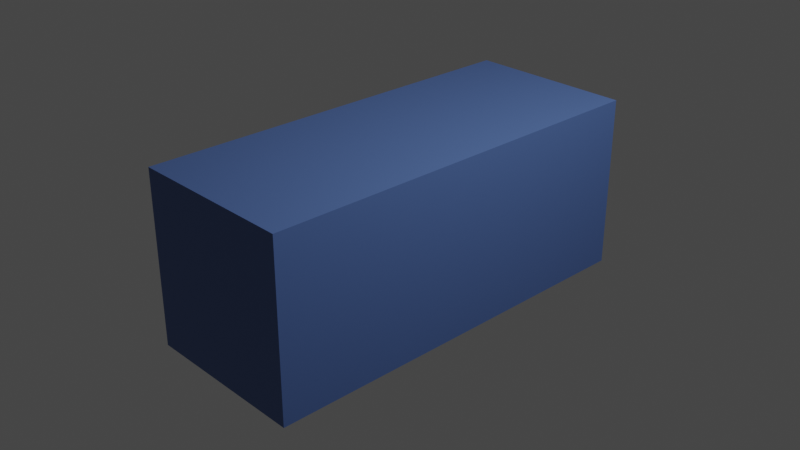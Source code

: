 # Source: CarBody.blend  (saved by Blender 3.3.6; exported with 4.5.12 LTS)
import bpy
from mathutils import Matrix  # noqa: F401  (used for matrix-valued properties, if any)

bpy.ops.wm.read_factory_settings(use_empty=True)
scene = bpy.context.scene
scene.name = 'Scene'

# ---- collections
col_carbase = bpy.data.collections.new('CarBase'); scene.collection.children.link(col_carbase)
col_context = bpy.data.collections.new('Context'); scene.collection.children.link(col_context)

# ---- materials (node trees are filled in below, after node groups)
mat_toy_blue = bpy.data.materials.new('toy_blue')
mat_toy_blue.use_transparent_shadow = False
mat_toy_blue.diffuse_color = (0.1845, 0.3467, 0.9047, 1.0)
mat_shock_pink = bpy.data.materials.new('shock_pink')
mat_shock_pink.use_transparent_shadow = False
mat_shock_pink.diffuse_color = (0.9734, 0.004777, 0.5271, 1.0)
mat_red = bpy.data.materials.new('red')
mat_red.use_transparent_shadow = False
mat_red.diffuse_color = (0.3129, 0.0, 0.0, 1.0)

# ---- material node trees
mat_toy_blue.use_nodes = True; mat_toy_blue.node_tree.nodes.clear()
_N = mat_toy_blue.node_tree.nodes; _L = mat_toy_blue.node_tree.links
n0 = _N.new('ShaderNodeBsdfPrincipled'); n0.name = 'Principled BSDF'; n0.location = (10, 300)
n0.distribution = 'GGX'
n0.subsurface_method = 'RANDOM_WALK_SKIN'
n0.inputs[0].default_value = (0.08372, 0.1534, 0.389, 1.0)
n0.inputs[3].default_value = 1.45
n0.inputs[27].default_value = (0.0, 0.0, 0.0, 1.0)
n0.inputs[28].default_value = 1.0
n1 = _N.new('ShaderNodeOutputMaterial'); n1.name = 'Material Output'; n1.location = (300, 300)
_L.new(n0.outputs[0], n1.inputs[0])
n1.is_active_output = True
mat_shock_pink.use_nodes = True; mat_shock_pink.node_tree.nodes.clear()
_N = mat_shock_pink.node_tree.nodes; _L = mat_shock_pink.node_tree.links
n0 = _N.new('ShaderNodeBsdfPrincipled'); n0.name = 'Principled BSDF'; n0.location = (10, 300)
n0.distribution = 'GGX'
n0.subsurface_method = 'RANDOM_WALK_SKIN'
n0.inputs[0].default_value = (0.9734, 0.004777, 0.5271, 1.0)
n0.inputs[3].default_value = 1.45
n0.inputs[27].default_value = (0.0, 0.0, 0.0, 1.0)
n0.inputs[28].default_value = 1.0
n1 = _N.new('ShaderNodeOutputMaterial'); n1.name = 'Material Output'; n1.location = (300, 300)
_L.new(n0.outputs[0], n1.inputs[0])
n1.is_active_output = True
mat_red.use_nodes = True; mat_red.node_tree.nodes.clear()
_N = mat_red.node_tree.nodes; _L = mat_red.node_tree.links
n0 = _N.new('ShaderNodeBsdfPrincipled'); n0.name = 'Principled BSDF'; n0.location = (10, 300)
n0.distribution = 'GGX'
n0.subsurface_method = 'RANDOM_WALK_SKIN'
n0.inputs[0].default_value = (0.5149, 0.0, 0.0, 1.0)
n0.inputs[3].default_value = 1.45
n0.inputs[27].default_value = (0.0, 0.0, 0.0, 1.0)
n0.inputs[28].default_value = 1.0
n1 = _N.new('ShaderNodeOutputMaterial'); n1.name = 'Material Output'; n1.location = (300, 300)
_L.new(n0.outputs[0], n1.inputs[0])
n1.is_active_output = True

# ---- world
world_world = bpy.data.worlds.new('World'); scene.world = world_world
world_world.use_nodes = True; world_world.node_tree.nodes.clear()
_N = world_world.node_tree.nodes; _L = world_world.node_tree.links
n0 = _N.new('ShaderNodeOutputWorld'); n0.name = 'World Output'; n0.location = (300, 300)
n1 = _N.new('ShaderNodeBackground'); n1.name = 'Background'; n1.location = (10, 300)
n1.inputs[0].default_value = (0.05088, 0.05088, 0.05088, 1.0)
_L.new(n1.outputs[0], n0.inputs[0])
n0.is_active_output = True
world_world.color = (0.05088, 0.05088, 0.05088)
world_world.use_sun_shadow = False
world_world.sun_shadow_jitter_overblur = 0.0

# ---- cameras
cam_camera = bpy.data.cameras.new('Camera')
cam_camera.clip_end = 100.0
cam_camera.ortho_scale = 7.314

# ---- lights
light_light = bpy.data.lights.new('Light', 'POINT')
light_light.transmission_factor = 0.0
light_light.energy = 1000.0
light_light.shadow_soft_size = 0.1
light_light.shadow_maximum_resolution = 0.006
light_light.use_absolute_resolution = True

# ---- meshes
me_car_01 = bpy.data.meshes.new('car_01')
me_car_01.from_pydata([(0.92, 2.25, 0.95), (0.92, 2.25, -0.95), (0.92, -2.25, 0.95), (0.92, -2.25, -0.95), (0.0, 2.25, -0.95), (0.0, -2.25, 0.95), (0.0, -2.25, -0.95), (0.0, 2.25, 0.95), (0.92, 1.904, 0.95), (0.92, 1.558, 0.95), (0.92, 1.212, 0.95), (0.92, 0.8654, 0.95), (0.92, 0.5192, 0.95), (0.92, 0.1731, 0.95), (0.92, -0.1731, 0.95), (0.92, -0.5192, 0.95), (0.92, -0.8654, 0.95), (0.92, -1.212, 0.95), (0.92, -1.558, 0.95), (0.92, -1.904, 0.95), (0.92, -1.904, -0.95), (0.92, -1.558, -0.95), (0.92, -1.212, -0.95), (0.92, -0.8654, -0.95), (0.92, -0.5192, -0.95), (0.92, -0.1731, -0.95), (0.92, 0.1731, -0.95), (0.92, 0.5192, -0.95), (0.92, 0.8654, -0.95), (0.92, 1.212, -0.95), (0.92, 1.558, -0.95), (0.92, 1.904, -0.95), (0.0, 1.904, 0.95), (0.0, 1.558, 0.95), (0.0, 1.212, 0.95), (0.0, 0.8654, 0.95), (0.0, 0.5192, 0.95), (0.0, 0.1731, 0.95), (0.0, -0.1731, 0.95), (0.0, -0.5192, 0.95), (0.0, -0.8654, 0.95), (0.0, -1.212, 0.95), (0.0, -1.558, 0.95), (0.0, -1.904, 0.95), (0.0, 1.904, -0.95), (0.0, 1.558, -0.95), (0.0, 1.212, -0.95), (0.0, 0.8654, -0.95), (0.0, 0.5192, -0.95), (0.0, 0.1731, -0.95), (0.0, -0.1731, -0.95), (0.0, -0.5192, -0.95), (0.0, -0.8654, -0.95), (0.0, -1.212, -0.95), (0.0, -1.558, -0.95), (0.0, -1.904, -0.95), (0.1533, -2.25, -0.95), (0.3067, -2.25, -0.95), (0.46, -2.25, -0.95), (0.6133, -2.25, -0.95), (0.7667, -2.25, -0.95), (0.1533, 2.25, 0.95), (0.3067, 2.25, 0.95), (0.46, 2.25, 0.95), (0.6133, 2.25, 0.95), (0.7667, 2.25, 0.95), (0.7667, 2.25, -0.95), (0.6133, 2.25, -0.95), (0.46, 2.25, -0.95), (0.3067, 2.25, -0.95), (0.1533, 2.25, -0.95), (0.7667, -2.25, 0.95), (0.6133, -2.25, 0.95), (0.46, -2.25, 0.95), (0.3067, -2.25, 0.95), (0.1533, -2.25, 0.95), (0.1533, 1.904, 0.95), (0.3067, 1.904, 0.95), (0.46, 1.904, 0.95), (0.6133, 1.904, 0.95), (0.7667, 1.904, 0.95), (0.1533, 1.558, 0.95), (0.3067, 1.558, 0.95), (0.46, 1.558, 0.95), (0.6133, 1.558, 0.95), (0.7667, 1.558, 0.95), (0.1533, 1.212, 0.95), (0.3067, 1.212, 0.95), (0.46, 1.212, 0.95), (0.6133, 1.212, 0.95), (0.7667, 1.212, 0.95), (0.1533, 0.8654, 0.95), (0.3067, 0.8654, 0.95), (0.46, 0.8654, 0.95), (0.6133, 0.8654, 0.95), (0.7667, 0.8654, 0.95), (0.1533, 0.5192, 0.95), (0.3067, 0.5192, 0.95), (0.46, 0.5192, 0.95), (0.6133, 0.5192, 0.95), (0.7667, 0.5192, 0.95), (0.1533, 0.1731, 0.95), (0.3067, 0.1731, 0.95), (0.46, 0.1731, 0.95), (0.6133, 0.1731, 0.95), (0.7667, 0.1731, 0.95), (0.1533, -0.1731, 0.95), (0.3067, -0.1731, 0.95), (0.46, -0.1731, 0.95), (0.6133, -0.1731, 0.95), (0.7667, -0.1731, 0.95), (0.1533, -0.5192, 0.95), (0.3067, -0.5192, 0.95), (0.46, -0.5192, 0.95), (0.6133, -0.5192, 0.95), (0.7667, -0.5192, 0.95), (0.1533, -0.8654, 0.95), (0.3067, -0.8654, 0.95), (0.46, -0.8654, 0.95), (0.6133, -0.8654, 0.95), (0.7667, -0.8654, 0.95), (0.1533, -1.212, 0.95), (0.3067, -1.212, 0.95), (0.46, -1.212, 0.95), (0.6133, -1.212, 0.95), (0.7667, -1.212, 0.95), (0.1533, -1.558, 0.95), (0.3067, -1.558, 0.95), (0.46, -1.558, 0.95), (0.6133, -1.558, 0.95), (0.7667, -1.558, 0.95), (0.1533, -1.904, 0.95), (0.3067, -1.904, 0.95), (0.46, -1.904, 0.95), (0.6133, -1.904, 0.95), (0.7667, -1.904, 0.95), (0.7667, 1.904, -0.95), (0.6133, 1.904, -0.95), (0.46, 1.904, -0.95), (0.3067, 1.904, -0.95), (0.1533, 1.904, -0.95), (0.7667, 1.558, -0.95), (0.6133, 1.558, -0.95), (0.46, 1.558, -0.95), (0.3067, 1.558, -0.95), (0.1533, 1.558, -0.95), (0.7667, 1.212, -0.95), (0.6133, 1.212, -0.95), (0.46, 1.212, -0.95), (0.3067, 1.212, -0.95), (0.1533, 1.212, -0.95), (0.7667, 0.8654, -0.95), (0.6133, 0.8654, -0.95), (0.46, 0.8654, -0.95), (0.3067, 0.8654, -0.95), (0.1533, 0.8654, -0.95), (0.7667, 0.5192, -0.95), (0.6133, 0.5192, -0.95), (0.46, 0.5192, -0.95), (0.3067, 0.5192, -0.95), (0.1533, 0.5192, -0.95), (0.7667, 0.1731, -0.95), (0.6133, 0.1731, -0.95), (0.46, 0.1731, -0.95), (0.3067, 0.1731, -0.95), (0.1533, 0.1731, -0.95), (0.7667, -0.1731, -0.95), (0.6133, -0.1731, -0.95), (0.46, -0.1731, -0.95), (0.3067, -0.1731, -0.95), (0.1533, -0.1731, -0.95), (0.7667, -0.5192, -0.95), (0.6133, -0.5192, -0.95), (0.46, -0.5192, -0.95), (0.3067, -0.5192, -0.95), (0.1533, -0.5192, -0.95), (0.7667, -0.8654, -0.95), (0.6133, -0.8654, -0.95), (0.46, -0.8654, -0.95), (0.3067, -0.8654, -0.95), (0.1533, -0.8654, -0.95), (0.7667, -1.212, -0.95), (0.6133, -1.212, -0.95), (0.46, -1.212, -0.95), (0.3067, -1.212, -0.95), (0.1533, -1.212, -0.95), (0.7667, -1.558, -0.95), (0.6133, -1.558, -0.95), (0.46, -1.558, -0.95), (0.3067, -1.558, -0.95), (0.1533, -1.558, -0.95), (0.7667, -1.904, -0.95), (0.6133, -1.904, -0.95), (0.46, -1.904, -0.95), (0.3067, -1.904, -0.95), (0.1533, -1.904, -0.95), (0.92, 2.25, 0.7917), (0.92, 2.25, 0.6333), (0.92, 2.25, 0.475), (0.92, 2.25, 0.3167), (0.92, 2.25, 0.1583), (0.92, 2.25, -1.49e-08), (0.92, 2.25, -0.1583), (0.92, 2.25, -0.3167), (0.92, 2.25, -0.475), (0.92, 2.25, -0.6333), (0.92, 2.25, -0.7917), (0.92, -2.25, 0.7917), (0.92, -2.25, 0.6333), (0.92, -2.25, 0.475), (0.92, -2.25, 0.3167), (0.92, -2.25, 0.1583), (0.92, -2.25, -1.49e-08), (0.92, -2.25, -0.1583), (0.92, -2.25, -0.3167), (0.92, -2.25, -0.475), (0.92, -2.25, -0.6333), (0.92, -2.25, -0.7917), (0.0, -2.25, 0.7917), (0.0, -2.25, 0.6333), (0.0, -2.25, 0.475), (0.0, -2.25, 0.3167), (0.0, -2.25, 0.1583), (0.0, -2.25, -1.49e-08), (0.0, -2.25, -0.1583), (0.0, -2.25, -0.3167), (0.0, -2.25, -0.475), (0.0, -2.25, -0.6333), (0.0, -2.25, -0.7917), (0.0, 2.25, 0.7917), (0.0, 2.25, 0.6333), (0.0, 2.25, 0.475), (0.0, 2.25, 0.3167), (0.0, 2.25, 0.1583), (0.0, 2.25, -1.49e-08), (0.0, 2.25, -0.1583), (0.0, 2.25, -0.3167), (0.0, 2.25, -0.475), (0.0, 2.25, -0.6333), (0.0, 2.25, -0.7917), (0.92, 1.904, 0.7917), (0.92, 1.904, 0.6333), (0.92, 1.904, 0.475), (0.92, 1.904, 0.3167), (0.92, 1.904, 0.1583), (0.92, 1.904, -1.49e-08), (0.92, 1.904, -0.1583), (0.92, 1.904, -0.3167), (0.92, 1.904, -0.475), (0.92, 1.904, -0.6333), (0.92, 1.904, -0.7917), (0.92, 1.558, 0.7917), (0.92, 1.558, 0.6333), (0.92, 1.558, 0.475), (0.92, 1.558, 0.3167), (0.92, 1.558, 0.1583), (0.92, 1.558, -1.49e-08), (0.92, 1.558, -0.1583), (0.92, 1.558, -0.3167), (0.92, 1.558, -0.475), (0.92, 1.558, -0.6333), (0.92, 1.558, -0.7917), (0.92, 1.212, 0.7917), (0.92, 1.212, 0.6333), (0.92, 1.212, 0.475), (0.92, 1.212, 0.3167), (0.92, 1.212, 0.1583), (0.92, 1.212, -1.49e-08), (0.92, 1.212, -0.1583), (0.92, 1.212, -0.3167), (0.92, 1.212, -0.475), (0.92, 1.212, -0.6333), (0.92, 1.212, -0.7917), (0.92, 0.8654, 0.7917), (0.92, 0.8654, 0.6333), (0.92, 0.8654, 0.475), (0.92, 0.8654, 0.3167), (0.92, 0.8654, 0.1583), (0.92, 0.8654, -1.49e-08), (0.92, 0.8654, -0.1583), (0.92, 0.8654, -0.3167), (0.92, 0.8654, -0.475), (0.92, 0.8654, -0.6333), (0.92, 0.8654, -0.7917), (0.92, 0.5192, 0.7917), (0.92, 0.5192, 0.6333), (0.92, 0.5192, 0.475), (0.92, 0.5192, 0.3167), (0.92, 0.5192, 0.1583), (0.92, 0.5192, -1.49e-08), (0.92, 0.5192, -0.1583), (0.92, 0.5192, -0.3167), (0.92, 0.5192, -0.475), (0.92, 0.5192, -0.6333), (0.92, 0.5192, -0.7917), (0.92, 0.1731, 0.7917), (0.92, 0.1731, 0.6333), (0.92, 0.1731, 0.475), (0.92, 0.1731, 0.3167), (0.92, 0.1731, 0.1583), (0.92, 0.1731, -1.49e-08), (0.92, 0.1731, -0.1583), (0.92, 0.1731, -0.3167), (0.92, 0.1731, -0.475), (0.92, 0.1731, -0.6333), (0.92, 0.1731, -0.7917), (0.92, -0.1731, 0.7917), (0.92, -0.1731, 0.6333), (0.92, -0.1731, 0.475), (0.92, -0.1731, 0.3167), (0.92, -0.1731, 0.1583), (0.92, -0.1731, -1.49e-08), (0.92, -0.1731, -0.1583), (0.92, -0.1731, -0.3167), (0.92, -0.1731, -0.475), (0.92, -0.1731, -0.6333), (0.92, -0.1731, -0.7917), (0.92, -0.5192, 0.7917), (0.92, -0.5192, 0.6333), (0.92, -0.5192, 0.475), (0.92, -0.5192, 0.3167), (0.92, -0.5192, 0.1583), (0.92, -0.5192, -1.49e-08), (0.92, -0.5192, -0.1583), (0.92, -0.5192, -0.3167), (0.92, -0.5192, -0.475), (0.92, -0.5192, -0.6333), (0.92, -0.5192, -0.7917), (0.92, -0.8654, 0.7917), (0.92, -0.8654, 0.6333), (0.92, -0.8654, 0.475), (0.92, -0.8654, 0.3167), (0.92, -0.8654, 0.1583), (0.92, -0.8654, -1.49e-08), (0.92, -0.8654, -0.1583), (0.92, -0.8654, -0.3167), (0.92, -0.8654, -0.475), (0.92, -0.8654, -0.6333), (0.92, -0.8654, -0.7917), (0.92, -1.212, 0.7917), (0.92, -1.212, 0.6333), (0.92, -1.212, 0.475), (0.92, -1.212, 0.3167), (0.92, -1.212, 0.1583), (0.92, -1.212, -1.49e-08), (0.92, -1.212, -0.1583), (0.92, -1.212, -0.3167), (0.92, -1.212, -0.475), (0.92, -1.212, -0.6333), (0.92, -1.212, -0.7917), (0.92, -1.558, 0.7917), (0.92, -1.558, 0.6333), (0.92, -1.558, 0.475), (0.92, -1.558, 0.3167), (0.92, -1.558, 0.1583), (0.92, -1.558, -1.49e-08), (0.92, -1.558, -0.1583), (0.92, -1.558, -0.3167), (0.92, -1.558, -0.475), (0.92, -1.558, -0.6333), (0.92, -1.558, -0.7917), (0.92, -1.904, 0.7917), (0.92, -1.904, 0.6333), (0.92, -1.904, 0.475), (0.92, -1.904, 0.3167), (0.92, -1.904, 0.1583), (0.92, -1.904, -1.49e-08), (0.92, -1.904, -0.1583), (0.92, -1.904, -0.3167), (0.92, -1.904, -0.475), (0.92, -1.904, -0.6333), (0.92, -1.904, -0.7917), (0.7667, -2.25, 0.7917), (0.7667, -2.25, 0.6333), (0.7667, -2.25, 0.475), (0.7667, -2.25, 0.3167), (0.7667, -2.25, 0.1583), (0.7667, -2.25, -1.49e-08), (0.7667, -2.25, -0.1583), (0.7667, -2.25, -0.3167), (0.7667, -2.25, -0.475), (0.7667, -2.25, -0.6333), (0.7667, -2.25, -0.7917), (0.6133, -2.25, 0.7917), (0.6133, -2.25, 0.6333), (0.6133, -2.25, 0.475), (0.6133, -2.25, 0.3167), (0.6133, -2.25, 0.1583), (0.6133, -2.25, -1.49e-08), (0.6133, -2.25, -0.1583), (0.6133, -2.25, -0.3167), (0.6133, -2.25, -0.475), (0.6133, -2.25, -0.6333), (0.6133, -2.25, -0.7917), (0.46, -2.25, 0.7917), (0.46, -2.25, 0.6333), (0.46, -2.25, 0.475), (0.46, -2.25, 0.3167), (0.46, -2.25, 0.1583), (0.46, -2.25, -1.49e-08), (0.46, -2.25, -0.1583), (0.46, -2.25, -0.3167), (0.46, -2.25, -0.475), (0.46, -2.25, -0.6333), (0.46, -2.25, -0.7917), (0.3067, -2.25, 0.7917), (0.3067, -2.25, 0.6333), (0.3067, -2.25, 0.475), (0.3067, -2.25, 0.3167), (0.3067, -2.25, 0.1583), (0.3067, -2.25, -1.49e-08), (0.3067, -2.25, -0.1583), (0.3067, -2.25, -0.3167), (0.3067, -2.25, -0.475), (0.3067, -2.25, -0.6333), (0.3067, -2.25, -0.7917), (0.1533, -2.25, 0.7917), (0.1533, -2.25, 0.6333), (0.1533, -2.25, 0.475), (0.1533, -2.25, 0.3167), (0.1533, -2.25, 0.1583), (0.1533, -2.25, -1.49e-08), (0.1533, -2.25, -0.1583), (0.1533, -2.25, -0.3167), (0.1533, -2.25, -0.475), (0.1533, -2.25, -0.6333), (0.1533, -2.25, -0.7917), (0.1533, 2.25, 0.7917), (0.1533, 2.25, 0.6333), (0.1533, 2.25, 0.475), (0.1533, 2.25, 0.3167), (0.1533, 2.25, 0.1583), (0.1533, 2.25, -1.49e-08), (0.1533, 2.25, -0.1583), (0.1533, 2.25, -0.3167), (0.1533, 2.25, -0.475), (0.1533, 2.25, -0.6333), (0.1533, 2.25, -0.7917), (0.3067, 2.25, 0.7917), (0.3067, 2.25, 0.6333), (0.3067, 2.25, 0.475), (0.3067, 2.25, 0.3167), (0.3067, 2.25, 0.1583), (0.3067, 2.25, -1.49e-08), (0.3067, 2.25, -0.1583), (0.3067, 2.25, -0.3167), (0.3067, 2.25, -0.475), (0.3067, 2.25, -0.6333), (0.3067, 2.25, -0.7917), (0.46, 2.25, 0.7917), (0.46, 2.25, 0.6333), (0.46, 2.25, 0.475), (0.46, 2.25, 0.3167), (0.46, 2.25, 0.1583), (0.46, 2.25, -1.49e-08), (0.46, 2.25, -0.1583), (0.46, 2.25, -0.3167), (0.46, 2.25, -0.475), (0.46, 2.25, -0.6333), (0.46, 2.25, -0.7917), (0.6133, 2.25, 0.7917), (0.6133, 2.25, 0.6333), (0.6133, 2.25, 0.475), (0.6133, 2.25, 0.3167), (0.6133, 2.25, 0.1583), (0.6133, 2.25, -1.49e-08), (0.6133, 2.25, -0.1583), (0.6133, 2.25, -0.3167), (0.6133, 2.25, -0.475), (0.6133, 2.25, -0.6333), (0.6133, 2.25, -0.7917), (0.7667, 2.25, 0.7917), (0.7667, 2.25, 0.6333), (0.7667, 2.25, 0.475), (0.7667, 2.25, 0.3167), (0.7667, 2.25, 0.1583), (0.7667, 2.25, -1.49e-08), (0.7667, 2.25, -0.1583), (0.7667, 2.25, -0.3167), (0.7667, 2.25, -0.475), (0.7667, 2.25, -0.6333), (0.7667, 2.25, -0.7917)], [], [(191, 20, 3, 60), (361, 19, 2, 207), (471, 65, 0, 196), (131, 43, 5, 75), (416, 75, 5, 218), (61, 7, 32, 76), (76, 32, 33, 81), (81, 33, 34, 86), (86, 34, 35, 91), (91, 35, 36, 96), (96, 36, 37, 101), (101, 37, 38, 106), (106, 38, 39, 111), (111, 39, 40, 116), (116, 40, 41, 121), (121, 41, 42, 126), (126, 42, 43, 131), (196, 0, 8, 240), (240, 8, 9, 251), (251, 9, 10, 262), (262, 10, 11, 273), (273, 11, 12, 284), (284, 12, 13, 295), (295, 13, 14, 306), (306, 14, 15, 317), (317, 15, 16, 328), (328, 16, 17, 339), (339, 17, 18, 350), (350, 18, 19, 361), (66, 1, 31, 136), (136, 31, 30, 141), (141, 30, 29, 146), (146, 29, 28, 151), (151, 28, 27, 156), (156, 27, 26, 161), (161, 26, 25, 166), (166, 25, 24, 171), (171, 24, 23, 176), (176, 23, 22, 181), (181, 22, 21, 186), (186, 21, 20, 191), (54, 190, 195, 55), (190, 189, 194, 195), (189, 188, 193, 194), (188, 187, 192, 193), (187, 186, 191, 192), (53, 185, 190, 54), (185, 184, 189, 190), (184, 183, 188, 189), (183, 182, 187, 188), (182, 181, 186, 187), (52, 180, 185, 53), (180, 179, 184, 185), (179, 178, 183, 184), (178, 177, 182, 183), (177, 176, 181, 182), (51, 175, 180, 52), (175, 174, 179, 180), (174, 173, 178, 179), (173, 172, 177, 178), (172, 171, 176, 177), (50, 170, 175, 51), (170, 169, 174, 175), (169, 168, 173, 174), (168, 167, 172, 173), (167, 166, 171, 172), (49, 165, 170, 50), (165, 164, 169, 170), (164, 163, 168, 169), (163, 162, 167, 168), (162, 161, 166, 167), (48, 160, 165, 49), (160, 159, 164, 165), (159, 158, 163, 164), (158, 157, 162, 163), (157, 156, 161, 162), (47, 155, 160, 48), (155, 154, 159, 160), (154, 153, 158, 159), (153, 152, 157, 158), (152, 151, 156, 157), (46, 150, 155, 47), (150, 149, 154, 155), (149, 148, 153, 154), (148, 147, 152, 153), (147, 146, 151, 152), (45, 145, 150, 46), (145, 144, 149, 150), (144, 143, 148, 149), (143, 142, 147, 148), (142, 141, 146, 147), (44, 140, 145, 45), (140, 139, 144, 145), (139, 138, 143, 144), (138, 137, 142, 143), (137, 136, 141, 142), (4, 70, 140, 44), (70, 69, 139, 140), (69, 68, 138, 139), (68, 67, 137, 138), (67, 66, 136, 137), (18, 130, 135, 19), (130, 129, 134, 135), (129, 128, 133, 134), (128, 127, 132, 133), (127, 126, 131, 132), (17, 125, 130, 18), (125, 124, 129, 130), (124, 123, 128, 129), (123, 122, 127, 128), (122, 121, 126, 127), (16, 120, 125, 17), (120, 119, 124, 125), (119, 118, 123, 124), (118, 117, 122, 123), (117, 116, 121, 122), (15, 115, 120, 16), (115, 114, 119, 120), (114, 113, 118, 119), (113, 112, 117, 118), (112, 111, 116, 117), (14, 110, 115, 15), (110, 109, 114, 115), (109, 108, 113, 114), (108, 107, 112, 113), (107, 106, 111, 112), (13, 105, 110, 14), (105, 104, 109, 110), (104, 103, 108, 109), (103, 102, 107, 108), (102, 101, 106, 107), (12, 100, 105, 13), (100, 99, 104, 105), (99, 98, 103, 104), (98, 97, 102, 103), (97, 96, 101, 102), (11, 95, 100, 12), (95, 94, 99, 100), (94, 93, 98, 99), (93, 92, 97, 98), (92, 91, 96, 97), (10, 90, 95, 11), (90, 89, 94, 95), (89, 88, 93, 94), (88, 87, 92, 93), (87, 86, 91, 92), (9, 85, 90, 10), (85, 84, 89, 90), (84, 83, 88, 89), (83, 82, 87, 88), (82, 81, 86, 87), (8, 80, 85, 9), (80, 79, 84, 85), (79, 78, 83, 84), (78, 77, 82, 83), (77, 76, 81, 82), (0, 65, 80, 8), (65, 64, 79, 80), (64, 63, 78, 79), (63, 62, 77, 78), (62, 61, 76, 77), (207, 2, 71, 372), (372, 71, 72, 383), (383, 72, 73, 394), (394, 73, 74, 405), (405, 74, 75, 416), (19, 135, 71, 2), (135, 134, 72, 71), (134, 133, 73, 72), (133, 132, 74, 73), (132, 131, 75, 74), (229, 7, 61, 427), (427, 61, 62, 438), (438, 62, 63, 449), (449, 63, 64, 460), (460, 64, 65, 471), (55, 195, 56, 6), (195, 194, 57, 56), (194, 193, 58, 57), (193, 192, 59, 58), (192, 191, 60, 59), (67, 470, 481, 66), (470, 469, 480, 481), (469, 468, 479, 480), (468, 467, 478, 479), (467, 466, 477, 478), (466, 465, 476, 477), (465, 464, 475, 476), (464, 463, 474, 475), (463, 462, 473, 474), (462, 461, 472, 473), (461, 460, 471, 472), (68, 459, 470, 67), (459, 458, 469, 470), (458, 457, 468, 469), (457, 456, 467, 468), (456, 455, 466, 467), (455, 454, 465, 466), (454, 453, 464, 465), (453, 452, 463, 464), (452, 451, 462, 463), (451, 450, 461, 462), (450, 449, 460, 461), (69, 448, 459, 68), (448, 447, 458, 459), (447, 446, 457, 458), (446, 445, 456, 457), (445, 444, 455, 456), (444, 443, 454, 455), (443, 442, 453, 454), (442, 441, 452, 453), (441, 440, 451, 452), (440, 439, 450, 451), (439, 438, 449, 450), (70, 437, 448, 69), (437, 436, 447, 448), (436, 435, 446, 447), (435, 434, 445, 446), (434, 433, 444, 445), (433, 432, 443, 444), (432, 431, 442, 443), (431, 430, 441, 442), (430, 429, 440, 441), (429, 428, 439, 440), (428, 427, 438, 439), (4, 239, 437, 70), (239, 238, 436, 437), (238, 237, 435, 436), (237, 236, 434, 435), (236, 235, 433, 434), (235, 234, 432, 433), (234, 233, 431, 432), (233, 232, 430, 431), (232, 231, 429, 430), (231, 230, 428, 429), (230, 229, 427, 428), (57, 415, 426, 56), (415, 414, 425, 426), (414, 413, 424, 425), (413, 412, 423, 424), (412, 411, 422, 423), (411, 410, 421, 422), (410, 409, 420, 421), (409, 408, 419, 420), (408, 407, 418, 419), (407, 406, 417, 418), (406, 405, 416, 417), (58, 404, 415, 57), (404, 403, 414, 415), (403, 402, 413, 414), (402, 401, 412, 413), (401, 400, 411, 412), (400, 399, 410, 411), (399, 398, 409, 410), (398, 397, 408, 409), (397, 396, 407, 408), (396, 395, 406, 407), (395, 394, 405, 406), (59, 393, 404, 58), (393, 392, 403, 404), (392, 391, 402, 403), (391, 390, 401, 402), (390, 389, 400, 401), (389, 388, 399, 400), (388, 387, 398, 399), (387, 386, 397, 398), (386, 385, 396, 397), (385, 384, 395, 396), (384, 383, 394, 395), (60, 382, 393, 59), (382, 381, 392, 393), (381, 380, 391, 392), (380, 379, 390, 391), (379, 378, 389, 390), (378, 377, 388, 389), (377, 376, 387, 388), (376, 375, 386, 387), (375, 374, 385, 386), (374, 373, 384, 385), (373, 372, 383, 384), (3, 217, 382, 60), (217, 216, 381, 382), (216, 215, 380, 381), (215, 214, 379, 380), (214, 213, 378, 379), (213, 212, 377, 378), (212, 211, 376, 377), (211, 210, 375, 376), (210, 209, 374, 375), (209, 208, 373, 374), (208, 207, 372, 373), (21, 360, 371, 20), (360, 359, 370, 371), (359, 358, 369, 370), (358, 357, 368, 369), (357, 356, 367, 368), (356, 355, 366, 367), (355, 354, 365, 366), (354, 353, 364, 365), (353, 352, 363, 364), (352, 351, 362, 363), (351, 350, 361, 362), (22, 349, 360, 21), (349, 348, 359, 360), (348, 347, 358, 359), (347, 346, 357, 358), (346, 345, 356, 357), (345, 344, 355, 356), (344, 343, 354, 355), (343, 342, 353, 354), (342, 341, 352, 353), (341, 340, 351, 352), (340, 339, 350, 351), (23, 338, 349, 22), (338, 337, 348, 349), (337, 336, 347, 348), (336, 335, 346, 347), (335, 334, 345, 346), (334, 333, 344, 345), (333, 332, 343, 344), (332, 331, 342, 343), (331, 330, 341, 342), (330, 329, 340, 341), (329, 328, 339, 340), (24, 327, 338, 23), (327, 326, 337, 338), (326, 325, 336, 337), (325, 324, 335, 336), (324, 323, 334, 335), (323, 322, 333, 334), (322, 321, 332, 333), (321, 320, 331, 332), (320, 319, 330, 331), (319, 318, 329, 330), (318, 317, 328, 329), (25, 316, 327, 24), (316, 315, 326, 327), (315, 314, 325, 326), (314, 313, 324, 325), (313, 312, 323, 324), (312, 311, 322, 323), (311, 310, 321, 322), (310, 309, 320, 321), (309, 308, 319, 320), (308, 307, 318, 319), (307, 306, 317, 318), (26, 305, 316, 25), (305, 304, 315, 316), (304, 303, 314, 315), (303, 302, 313, 314), (302, 301, 312, 313), (301, 300, 311, 312), (300, 299, 310, 311), (299, 298, 309, 310), (298, 297, 308, 309), (297, 296, 307, 308), (296, 295, 306, 307), (27, 294, 305, 26), (294, 293, 304, 305), (293, 292, 303, 304), (292, 291, 302, 303), (291, 290, 301, 302), (290, 289, 300, 301), (289, 288, 299, 300), (288, 287, 298, 299), (287, 286, 297, 298), (286, 285, 296, 297), (285, 284, 295, 296), (28, 283, 294, 27), (283, 282, 293, 294), (282, 281, 292, 293), (281, 280, 291, 292), (280, 279, 290, 291), (279, 278, 289, 290), (278, 277, 288, 289), (277, 276, 287, 288), (276, 275, 286, 287), (275, 274, 285, 286), (274, 273, 284, 285), (29, 272, 283, 28), (272, 271, 282, 283), (271, 270, 281, 282), (270, 269, 280, 281), (269, 268, 279, 280), (268, 267, 278, 279), (267, 266, 277, 278), (266, 265, 276, 277), (265, 264, 275, 276), (264, 263, 274, 275), (263, 262, 273, 274), (30, 261, 272, 29), (261, 260, 271, 272), (260, 259, 270, 271), (259, 258, 269, 270), (258, 257, 268, 269), (257, 256, 267, 268), (256, 255, 266, 267), (255, 254, 265, 266), (254, 253, 264, 265), (253, 252, 263, 264), (252, 251, 262, 263), (31, 250, 261, 30), (250, 249, 260, 261), (249, 248, 259, 260), (248, 247, 258, 259), (247, 246, 257, 258), (246, 245, 256, 257), (245, 244, 255, 256), (244, 243, 254, 255), (243, 242, 253, 254), (242, 241, 252, 253), (241, 240, 251, 252), (1, 206, 250, 31), (206, 205, 249, 250), (205, 204, 248, 249), (204, 203, 247, 248), (203, 202, 246, 247), (202, 201, 245, 246), (201, 200, 244, 245), (200, 199, 243, 244), (199, 198, 242, 243), (198, 197, 241, 242), (197, 196, 240, 241), (56, 426, 228, 6), (426, 425, 227, 228), (425, 424, 226, 227), (424, 423, 225, 226), (423, 422, 224, 225), (422, 421, 223, 224), (421, 420, 222, 223), (420, 419, 221, 222), (419, 418, 220, 221), (418, 417, 219, 220), (417, 416, 218, 219), (66, 481, 206, 1), (481, 480, 205, 206), (480, 479, 204, 205), (479, 478, 203, 204), (478, 477, 202, 203), (477, 476, 201, 202), (476, 475, 200, 201), (475, 474, 199, 200), (474, 473, 198, 199), (473, 472, 197, 198), (472, 471, 196, 197), (20, 371, 217, 3), (371, 370, 216, 217), (370, 369, 215, 216), (369, 368, 214, 215), (368, 367, 213, 214), (367, 366, 212, 213), (366, 365, 211, 212), (365, 364, 210, 211), (364, 363, 209, 210), (363, 362, 208, 209), (362, 361, 207, 208)])
_uv = me_car_01.uv_layers.new(name='UVMap')
_uv.uv.foreach_set('vector', [0.3542, 0.7308, 0.375, 0.7308, 0.375, 0.75, 0.3542, 0.75, 0.6042, 0.7308, 0.625, 0.7308, 0.625, 0.75, 0.6042, 0.75, 0.6042, 0.4792, 0.625, 0.4792, 0.625, 0.5, 0.6042, 0.5, 0.7292, 0.7308, 0.75, 0.7308, 0.75, 0.75, 0.7292, 0.75, 0.6042, 0.8542, 0.625, 0.8542, 0.625, 0.875, 0.6042, 0.875, 0.7292, 0.5, 0.75, 0.5, 0.75, 0.5192, 0.7292, 0.5192, 0.7292, 0.5192, 0.75, 0.5192, 0.75, 0.5385, 0.7292, 0.5385, 0.7292, 0.5385, 0.75, 0.5385, 0.75, 0.5577, 0.7292, 0.5577, 0.7292, 0.5577, 0.75, 0.5577, 0.75, 0.5769, 0.7292, 0.5769, 0.7292, 0.5769, 0.75, 0.5769, 0.75, 0.5962, 0.7292, 0.5962, 0.7292, 0.5962, 0.75, 0.5962, 0.75, 0.6154, 0.7292, 0.6154, 0.7292, 0.6154, 0.75, 0.6154, 0.75, 0.6346, 0.7292, 0.6346, 0.7292, 0.6346, 0.75, 0.6346, 0.75, 0.6538, 0.7292, 0.6538, 0.7292, 0.6538, 0.75, 0.6538, 0.75, 0.6731, 0.7292, 0.6731, 0.7292, 0.6731, 0.75, 0.6731, 0.75, 0.6923, 0.7292, 0.6923, 0.7292, 0.6923, 0.75, 0.6923, 0.75, 0.7115, 0.7292, 0.7115, 0.7292, 0.7115, 0.75, 0.7115, 0.75, 0.7308, 0.7292, 0.7308, 0.6042, 0.5, 0.625, 0.5, 0.625, 0.5192, 0.6042, 0.5192, 0.6042, 0.5192, 0.625, 0.5192, 0.625, 0.5385, 0.6042, 0.5385, 0.6042, 0.5385, 0.625, 0.5385, 0.625, 0.5577, 0.6042, 0.5577, 0.6042, 0.5577, 0.625, 0.5577, 0.625, 0.5769, 0.6042, 0.5769, 0.6042, 0.5769, 0.625, 0.5769, 0.625, 0.5962, 0.6042, 0.5962, 0.6042, 0.5962, 0.625, 0.5962, 0.625, 0.6154, 0.6042, 0.6154, 0.6042, 0.6154, 0.625, 0.6154, 0.625, 0.6346, 0.6042, 0.6346, 0.6042, 0.6346, 0.625, 0.6346, 0.625, 0.6538, 0.6042, 0.6538, 0.6042, 0.6538, 0.625, 0.6538, 0.625, 0.6731, 0.6042, 0.6731, 0.6042, 0.6731, 0.625, 0.6731, 0.625, 0.6923, 0.6042, 0.6923, 0.6042, 0.6923, 0.625, 0.6923, 0.625, 0.7115, 0.6042, 0.7115, 0.6042, 0.7115, 0.625, 0.7115, 0.625, 0.7308, 0.6042, 0.7308, 0.3542, 0.5, 0.375, 0.5, 0.375, 0.5192, 0.3542, 0.5192, 0.3542, 0.5192, 0.375, 0.5192, 0.375, 0.5385, 0.3542, 0.5385, 0.3542, 0.5385, 0.375, 0.5385, 0.375, 0.5577, 0.3542, 0.5577, 0.3542, 0.5577, 0.375, 0.5577, 0.375, 0.5769, 0.3542, 0.5769, 0.3542, 0.5769, 0.375, 0.5769, 0.375, 0.5962, 0.3542, 0.5962, 0.3542, 0.5962, 0.375, 0.5962, 0.375, 0.6154, 0.3542, 0.6154, 0.3542, 0.6154, 0.375, 0.6154, 0.375, 0.6346, 0.3542, 0.6346, 0.3542, 0.6346, 0.375, 0.6346, 0.375, 0.6538, 0.3542, 0.6538, 0.3542, 0.6538, 0.375, 0.6538, 0.375, 0.6731, 0.3542, 0.6731, 0.3542, 0.6731, 0.375, 0.6731, 0.375, 0.6923, 0.3542, 0.6923, 0.3542, 0.6923, 0.375, 0.6923, 0.375, 0.7115, 0.3542, 0.7115, 0.3542, 0.7115, 0.375, 0.7115, 0.375, 0.7308, 0.3542, 0.7308, 0.25, 0.7115, 0.2708, 0.7115, 0.2708, 0.7308, 0.25, 0.7308, 0.2708, 0.7115, 0.2917, 0.7115, 0.2917, 0.7308, 0.2708, 0.7308, 0.2917, 0.7115, 0.3125, 0.7115, 0.3125, 0.7308, 0.2917, 0.7308, 0.3125, 0.7115, 0.3333, 0.7115, 0.3333, 0.7308, 0.3125, 0.7308, 0.3333, 0.7115, 0.3542, 0.7115, 0.3542, 0.7308, 0.3333, 0.7308, 0.25, 0.6923, 0.2708, 0.6923, 0.2708, 0.7115, 0.25, 0.7115, 0.2708, 0.6923, 0.2917, 0.6923, 0.2917, 0.7115, 0.2708, 0.7115, 0.2917, 0.6923, 0.3125, 0.6923, 0.3125, 0.7115, 0.2917, 0.7115, 0.3125, 0.6923, 0.3333, 0.6923, 0.3333, 0.7115, 0.3125, 0.7115, 0.3333, 0.6923, 0.3542, 0.6923, 0.3542, 0.7115, 0.3333, 0.7115, 0.25, 0.6731, 0.2708, 0.6731, 0.2708, 0.6923, 0.25, 0.6923, 0.2708, 0.6731, 0.2917, 0.6731, 0.2917, 0.6923, 0.2708, 0.6923, 0.2917, 0.6731, 0.3125, 0.6731, 0.3125, 0.6923, 0.2917, 0.6923, 0.3125, 0.6731, 0.3333, 0.6731, 0.3333, 0.6923, 0.3125, 0.6923, 0.3333, 0.6731, 0.3542, 0.6731, 0.3542, 0.6923, 0.3333, 0.6923, 0.25, 0.6538, 0.2708, 0.6538, 0.2708, 0.6731, 0.25, 0.6731, 0.2708, 0.6538, 0.2917, 0.6538, 0.2917, 0.6731, 0.2708, 0.6731, 0.2917, 0.6538, 0.3125, 0.6538, 0.3125, 0.6731, 0.2917, 0.6731, 0.3125, 0.6538, 0.3333, 0.6538, 0.3333, 0.6731, 0.3125, 0.6731, 0.3333, 0.6538, 0.3542, 0.6538, 0.3542, 0.6731, 0.3333, 0.6731, 0.25, 0.6346, 0.2708, 0.6346, 0.2708, 0.6538, 0.25, 0.6538, 0.2708, 0.6346, 0.2917, 0.6346, 0.2917, 0.6538, 0.2708, 0.6538, 0.2917, 0.6346, 0.3125, 0.6346, 0.3125, 0.6538, 0.2917, 0.6538, 0.3125, 0.6346, 0.3333, 0.6346, 0.3333, 0.6538, 0.3125, 0.6538, 0.3333, 0.6346, 0.3542, 0.6346, 0.3542, 0.6538, 0.3333, 0.6538, 0.25, 0.6154, 0.2708, 0.6154, 0.2708, 0.6346, 0.25, 0.6346, 0.2708, 0.6154, 0.2917, 0.6154, 0.2917, 0.6346, 0.2708, 0.6346, 0.2917, 0.6154, 0.3125, 0.6154, 0.3125, 0.6346, 0.2917, 0.6346, 0.3125, 0.6154, 0.3333, 0.6154, 0.3333, 0.6346, 0.3125, 0.6346, 0.3333, 0.6154, 0.3542, 0.6154, 0.3542, 0.6346, 0.3333, 0.6346, 0.25, 0.5962, 0.2708, 0.5962, 0.2708, 0.6154, 0.25, 0.6154, 0.2708, 0.5962, 0.2917, 0.5962, 0.2917, 0.6154, 0.2708, 0.6154, 0.2917, 0.5962, 0.3125, 0.5962, 0.3125, 0.6154, 0.2917, 0.6154, 0.3125, 0.5962, 0.3333, 0.5962, 0.3333, 0.6154, 0.3125, 0.6154, 0.3333, 0.5962, 0.3542, 0.5962, 0.3542, 0.6154, 0.3333, 0.6154, 0.25, 0.5769, 0.2708, 0.5769, 0.2708, 0.5962, 0.25, 0.5962, 0.2708, 0.5769, 0.2917, 0.5769, 0.2917, 0.5962, 0.2708, 0.5962, 0.2917, 0.5769, 0.3125, 0.5769, 0.3125, 0.5962, 0.2917, 0.5962, 0.3125, 0.5769, 0.3333, 0.5769, 0.3333, 0.5962, 0.3125, 0.5962, 0.3333, 0.5769, 0.3542, 0.5769, 0.3542, 0.5962, 0.3333, 0.5962, 0.25, 0.5577, 0.2708, 0.5577, 0.2708, 0.5769, 0.25, 0.5769, 0.2708, 0.5577, 0.2917, 0.5577, 0.2917, 0.5769, 0.2708, 0.5769, 0.2917, 0.5577, 0.3125, 0.5577, 0.3125, 0.5769, 0.2917, 0.5769, 0.3125, 0.5577, 0.3333, 0.5577, 0.3333, 0.5769, 0.3125, 0.5769, 0.3333, 0.5577, 0.3542, 0.5577, 0.3542, 0.5769, 0.3333, 0.5769, 0.25, 0.5385, 0.2708, 0.5385, 0.2708, 0.5577, 0.25, 0.5577, 0.2708, 0.5385, 0.2917, 0.5385, 0.2917, 0.5577, 0.2708, 0.5577, 0.2917, 0.5385, 0.3125, 0.5385, 0.3125, 0.5577, 0.2917, 0.5577, 0.3125, 0.5385, 0.3333, 0.5385, 0.3333, 0.5577, 0.3125, 0.5577, 0.3333, 0.5385, 0.3542, 0.5385, 0.3542, 0.5577, 0.3333, 0.5577, 0.25, 0.5192, 0.2708, 0.5192, 0.2708, 0.5385, 0.25, 0.5385, 0.2708, 0.5192, 0.2917, 0.5192, 0.2917, 0.5385, 0.2708, 0.5385, 0.2917, 0.5192, 0.3125, 0.5192, 0.3125, 0.5385, 0.2917, 0.5385, 0.3125, 0.5192, 0.3333, 0.5192, 0.3333, 0.5385, 0.3125, 0.5385, 0.3333, 0.5192, 0.3542, 0.5192, 0.3542, 0.5385, 0.3333, 0.5385, 0.25, 0.5, 0.2708, 0.5, 0.2708, 0.5192, 0.25, 0.5192, 0.2708, 0.5, 0.2917, 0.5, 0.2917, 0.5192, 0.2708, 0.5192, 0.2917, 0.5, 0.3125, 0.5, 0.3125, 0.5192, 0.2917, 0.5192, 0.3125, 0.5, 0.3333, 0.5, 0.3333, 0.5192, 0.3125, 0.5192, 0.3333, 0.5, 0.3542, 0.5, 0.3542, 0.5192, 0.3333, 0.5192, 0.625, 0.7115, 0.6458, 0.7115, 0.6458, 0.7308, 0.625, 0.7308, 0.6458, 0.7115, 0.6667, 0.7115, 0.6667, 0.7308, 0.6458, 0.7308, 0.6667, 0.7115, 0.6875, 0.7115, 0.6875, 0.7308, 0.6667, 0.7308, 0.6875, 0.7115, 0.7083, 0.7115, 0.7083, 0.7308, 0.6875, 0.7308, 0.7083, 0.7115, 0.7292, 0.7115, 0.7292, 0.7308, 0.7083, 0.7308, 0.625, 0.6923, 0.6458, 0.6923, 0.6458, 0.7115, 0.625, 0.7115, 0.6458, 0.6923, 0.6667, 0.6923, 0.6667, 0.7115, 0.6458, 0.7115, 0.6667, 0.6923, 0.6875, 0.6923, 0.6875, 0.7115, 0.6667, 0.7115, 0.6875, 0.6923, 0.7083, 0.6923, 0.7083, 0.7115, 0.6875, 0.7115, 0.7083, 0.6923, 0.7292, 0.6923, 0.7292, 0.7115, 0.7083, 0.7115, 0.625, 0.6731, 0.6458, 0.6731, 0.6458, 0.6923, 0.625, 0.6923, 0.6458, 0.6731, 0.6667, 0.6731, 0.6667, 0.6923, 0.6458, 0.6923, 0.6667, 0.6731, 0.6875, 0.6731, 0.6875, 0.6923, 0.6667, 0.6923, 0.6875, 0.6731, 0.7083, 0.6731, 0.7083, 0.6923, 0.6875, 0.6923, 0.7083, 0.6731, 0.7292, 0.6731, 0.7292, 0.6923, 0.7083, 0.6923, 0.625, 0.6538, 0.6458, 0.6538, 0.6458, 0.6731, 0.625, 0.6731, 0.6458, 0.6538, 0.6667, 0.6538, 0.6667, 0.6731, 0.6458, 0.6731, 0.6667, 0.6538, 0.6875, 0.6538, 0.6875, 0.6731, 0.6667, 0.6731, 0.6875, 0.6538, 0.7083, 0.6538, 0.7083, 0.6731, 0.6875, 0.6731, 0.7083, 0.6538, 0.7292, 0.6538, 0.7292, 0.6731, 0.7083, 0.6731, 0.625, 0.6346, 0.6458, 0.6346, 0.6458, 0.6538, 0.625, 0.6538, 0.6458, 0.6346, 0.6667, 0.6346, 0.6667, 0.6538, 0.6458, 0.6538, 0.6667, 0.6346, 0.6875, 0.6346, 0.6875, 0.6538, 0.6667, 0.6538, 0.6875, 0.6346, 0.7083, 0.6346, 0.7083, 0.6538, 0.6875, 0.6538, 0.7083, 0.6346, 0.7292, 0.6346, 0.7292, 0.6538, 0.7083, 0.6538, 0.625, 0.6154, 0.6458, 0.6154, 0.6458, 0.6346, 0.625, 0.6346, 0.6458, 0.6154, 0.6667, 0.6154, 0.6667, 0.6346, 0.6458, 0.6346, 0.6667, 0.6154, 0.6875, 0.6154, 0.6875, 0.6346, 0.6667, 0.6346, 0.6875, 0.6154, 0.7083, 0.6154, 0.7083, 0.6346, 0.6875, 0.6346, 0.7083, 0.6154, 0.7292, 0.6154, 0.7292, 0.6346, 0.7083, 0.6346, 0.625, 0.5962, 0.6458, 0.5962, 0.6458, 0.6154, 0.625, 0.6154, 0.6458, 0.5962, 0.6667, 0.5962, 0.6667, 0.6154, 0.6458, 0.6154, 0.6667, 0.5962, 0.6875, 0.5962, 0.6875, 0.6154, 0.6667, 0.6154, 0.6875, 0.5962, 0.7083, 0.5962, 0.7083, 0.6154, 0.6875, 0.6154, 0.7083, 0.5962, 0.7292, 0.5962, 0.7292, 0.6154, 0.7083, 0.6154, 0.625, 0.5769, 0.6458, 0.5769, 0.6458, 0.5962, 0.625, 0.5962, 0.6458, 0.5769, 0.6667, 0.5769, 0.6667, 0.5962, 0.6458, 0.5962, 0.6667, 0.5769, 0.6875, 0.5769, 0.6875, 0.5962, 0.6667, 0.5962, 0.6875, 0.5769, 0.7083, 0.5769, 0.7083, 0.5962, 0.6875, 0.5962, 0.7083, 0.5769, 0.7292, 0.5769, 0.7292, 0.5962, 0.7083, 0.5962, 0.625, 0.5577, 0.6458, 0.5577, 0.6458, 0.5769, 0.625, 0.5769, 0.6458, 0.5577, 0.6667, 0.5577, 0.6667, 0.5769, 0.6458, 0.5769, 0.6667, 0.5577, 0.6875, 0.5577, 0.6875, 0.5769, 0.6667, 0.5769, 0.6875, 0.5577, 0.7083, 0.5577, 0.7083, 0.5769, 0.6875, 0.5769, 0.7083, 0.5577, 0.7292, 0.5577, 0.7292, 0.5769, 0.7083, 0.5769, 0.625, 0.5385, 0.6458, 0.5385, 0.6458, 0.5577, 0.625, 0.5577, 0.6458, 0.5385, 0.6667, 0.5385, 0.6667, 0.5577, 0.6458, 0.5577, 0.6667, 0.5385, 0.6875, 0.5385, 0.6875, 0.5577, 0.6667, 0.5577, 0.6875, 0.5385, 0.7083, 0.5385, 0.7083, 0.5577, 0.6875, 0.5577, 0.7083, 0.5385, 0.7292, 0.5385, 0.7292, 0.5577, 0.7083, 0.5577, 0.625, 0.5192, 0.6458, 0.5192, 0.6458, 0.5385, 0.625, 0.5385, 0.6458, 0.5192, 0.6667, 0.5192, 0.6667, 0.5385, 0.6458, 0.5385, 0.6667, 0.5192, 0.6875, 0.5192, 0.6875, 0.5385, 0.6667, 0.5385, 0.6875, 0.5192, 0.7083, 0.5192, 0.7083, 0.5385, 0.6875, 0.5385, 0.7083, 0.5192, 0.7292, 0.5192, 0.7292, 0.5385, 0.7083, 0.5385, 0.625, 0.5, 0.6458, 0.5, 0.6458, 0.5192, 0.625, 0.5192, 0.6458, 0.5, 0.6667, 0.5, 0.6667, 0.5192, 0.6458, 0.5192, 0.6667, 0.5, 0.6875, 0.5, 0.6875, 0.5192, 0.6667, 0.5192, 0.6875, 0.5, 0.7083, 0.5, 0.7083, 0.5192, 0.6875, 0.5192, 0.7083, 0.5, 0.7292, 0.5, 0.7292, 0.5192, 0.7083, 0.5192, 0.6042, 0.75, 0.625, 0.75, 0.625, 0.7708, 0.6042, 0.7708, 0.6042, 0.7708, 0.625, 0.7708, 0.625, 0.7917, 0.6042, 0.7917, 0.6042, 0.7917, 0.625, 0.7917, 0.625, 0.8125, 0.6042, 0.8125, 0.6042, 0.8125, 0.625, 0.8125, 0.625, 0.8333, 0.6042, 0.8333, 0.6042, 0.8333, 0.625, 0.8333, 0.625, 0.8542, 0.6042, 0.8542, 0.625, 0.7308, 0.6458, 0.7308, 0.6458, 0.75, 0.625, 0.75, 0.6458, 0.7308, 0.6667, 0.7308, 0.6667, 0.75, 0.6458, 0.75, 0.6667, 0.7308, 0.6875, 0.7308, 0.6875, 0.75, 0.6667, 0.75, 0.6875, 0.7308, 0.7083, 0.7308, 0.7083, 0.75, 0.6875, 0.75, 0.7083, 0.7308, 0.7292, 0.7308, 0.7292, 0.75, 0.7083, 0.75, 0.6042, 0.375, 0.625, 0.375, 0.625, 0.3958, 0.6042, 0.3958, 0.6042, 0.3958, 0.625, 0.3958, 0.625, 0.4167, 0.6042, 0.4167, 0.6042, 0.4167, 0.625, 0.4167, 0.625, 0.4375, 0.6042, 0.4375, 0.6042, 0.4375, 0.625, 0.4375, 0.625, 0.4583, 0.6042, 0.4583, 0.6042, 0.4583, 0.625, 0.4583, 0.625, 0.4792, 0.6042, 0.4792, 0.25, 0.7308, 0.2708, 0.7308, 0.2708, 0.75, 0.25, 0.75, 0.2708, 0.7308, 0.2917, 0.7308, 0.2917, 0.75, 0.2708, 0.75, 0.2917, 0.7308, 0.3125, 0.7308, 0.3125, 0.75, 0.2917, 0.75, 0.3125, 0.7308, 0.3333, 0.7308, 0.3333, 0.75, 0.3125, 0.75, 0.3333, 0.7308, 0.3542, 0.7308, 0.3542, 0.75, 0.3333, 0.75, 0.375, 0.4583, 0.3958, 0.4583, 0.3958, 0.4792, 0.375, 0.4792, 0.3958, 0.4583, 0.4167, 0.4583, 0.4167, 0.4792, 0.3958, 0.4792, 0.4167, 0.4583, 0.4375, 0.4583, 0.4375, 0.4792, 0.4167, 0.4792, 0.4375, 0.4583, 0.4583, 0.4583, 0.4583, 0.4792, 0.4375, 0.4792, 0.4583, 0.4583, 0.4792, 0.4583, 0.4792, 0.4792, 0.4583, 0.4792, 0.4792, 0.4583, 0.5, 0.4583, 0.5, 0.4792, 0.4792, 0.4792, 0.5, 0.4583, 0.5208, 0.4583, 0.5208, 0.4792, 0.5, 0.4792, 0.5208, 0.4583, 0.5417, 0.4583, 0.5417, 0.4792, 0.5208, 0.4792, 0.5417, 0.4583, 0.5625, 0.4583, 0.5625, 0.4792, 0.5417, 0.4792, 0.5625, 0.4583, 0.5833, 0.4583, 0.5833, 0.4792, 0.5625, 0.4792, 0.5833, 0.4583, 0.6042, 0.4583, 0.6042, 0.4792, 0.5833, 0.4792, 0.375, 0.4375, 0.3958, 0.4375, 0.3958, 0.4583, 0.375, 0.4583, 0.3958, 0.4375, 0.4167, 0.4375, 0.4167, 0.4583, 0.3958, 0.4583, 0.4167, 0.4375, 0.4375, 0.4375, 0.4375, 0.4583, 0.4167, 0.4583, 0.4375, 0.4375, 0.4583, 0.4375, 0.4583, 0.4583, 0.4375, 0.4583, 0.4583, 0.4375, 0.4792, 0.4375, 0.4792, 0.4583, 0.4583, 0.4583, 0.4792, 0.4375, 0.5, 0.4375, 0.5, 0.4583, 0.4792, 0.4583, 0.5, 0.4375, 0.5208, 0.4375, 0.5208, 0.4583, 0.5, 0.4583, 0.5208, 0.4375, 0.5417, 0.4375, 0.5417, 0.4583, 0.5208, 0.4583, 0.5417, 0.4375, 0.5625, 0.4375, 0.5625, 0.4583, 0.5417, 0.4583, 0.5625, 0.4375, 0.5833, 0.4375, 0.5833, 0.4583, 0.5625, 0.4583, 0.5833, 0.4375, 0.6042, 0.4375, 0.6042, 0.4583, 0.5833, 0.4583, 0.375, 0.4167, 0.3958, 0.4167, 0.3958, 0.4375, 0.375, 0.4375, 0.3958, 0.4167, 0.4167, 0.4167, 0.4167, 0.4375, 0.3958, 0.4375, 0.4167, 0.4167, 0.4375, 0.4167, 0.4375, 0.4375, 0.4167, 0.4375, 0.4375, 0.4167, 0.4583, 0.4167, 0.4583, 0.4375, 0.4375, 0.4375, 0.4583, 0.4167, 0.4792, 0.4167, 0.4792, 0.4375, 0.4583, 0.4375, 0.4792, 0.4167, 0.5, 0.4167, 0.5, 0.4375, 0.4792, 0.4375, 0.5, 0.4167, 0.5208, 0.4167, 0.5208, 0.4375, 0.5, 0.4375, 0.5208, 0.4167, 0.5417, 0.4167, 0.5417, 0.4375, 0.5208, 0.4375, 0.5417, 0.4167, 0.5625, 0.4167, 0.5625, 0.4375, 0.5417, 0.4375, 0.5625, 0.4167, 0.5833, 0.4167, 0.5833, 0.4375, 0.5625, 0.4375, 0.5833, 0.4167, 0.6042, 0.4167, 0.6042, 0.4375, 0.5833, 0.4375, 0.375, 0.3958, 0.3958, 0.3958, 0.3958, 0.4167, 0.375, 0.4167, 0.3958, 0.3958, 0.4167, 0.3958, 0.4167, 0.4167, 0.3958, 0.4167, 0.4167, 0.3958, 0.4375, 0.3958, 0.4375, 0.4167, 0.4167, 0.4167, 0.4375, 0.3958, 0.4583, 0.3958, 0.4583, 0.4167, 0.4375, 0.4167, 0.4583, 0.3958, 0.4792, 0.3958, 0.4792, 0.4167, 0.4583, 0.4167, 0.4792, 0.3958, 0.5, 0.3958, 0.5, 0.4167, 0.4792, 0.4167, 0.5, 0.3958, 0.5208, 0.3958, 0.5208, 0.4167, 0.5, 0.4167, 0.5208, 0.3958, 0.5417, 0.3958, 0.5417, 0.4167, 0.5208, 0.4167, 0.5417, 0.3958, 0.5625, 0.3958, 0.5625, 0.4167, 0.5417, 0.4167, 0.5625, 0.3958, 0.5833, 0.3958, 0.5833, 0.4167, 0.5625, 0.4167, 0.5833, 0.3958, 0.6042, 0.3958, 0.6042, 0.4167, 0.5833, 0.4167, 0.375, 0.375, 0.3958, 0.375, 0.3958, 0.3958, 0.375, 0.3958, 0.3958, 0.375, 0.4167, 0.375, 0.4167, 0.3958, 0.3958, 0.3958, 0.4167, 0.375, 0.4375, 0.375, 0.4375, 0.3958, 0.4167, 0.3958, 0.4375, 0.375, 0.4583, 0.375, 0.4583, 0.3958, 0.4375, 0.3958, 0.4583, 0.375, 0.4792, 0.375, 0.4792, 0.3958, 0.4583, 0.3958, 0.4792, 0.375, 0.5, 0.375, 0.5, 0.3958, 0.4792, 0.3958, 0.5, 0.375, 0.5208, 0.375, 0.5208, 0.3958, 0.5, 0.3958, 0.5208, 0.375, 0.5417, 0.375, 0.5417, 0.3958, 0.5208, 0.3958, 0.5417, 0.375, 0.5625, 0.375, 0.5625, 0.3958, 0.5417, 0.3958, 0.5625, 0.375, 0.5833, 0.375, 0.5833, 0.3958, 0.5625, 0.3958, 0.5833, 0.375, 0.6042, 0.375, 0.6042, 0.3958, 0.5833, 0.3958, 0.375, 0.8333, 0.3958, 0.8333, 0.3958, 0.8542, 0.375, 0.8542, 0.3958, 0.8333, 0.4167, 0.8333, 0.4167, 0.8542, 0.3958, 0.8542, 0.4167, 0.8333, 0.4375, 0.8333, 0.4375, 0.8542, 0.4167, 0.8542, 0.4375, 0.8333, 0.4583, 0.8333, 0.4583, 0.8542, 0.4375, 0.8542, 0.4583, 0.8333, 0.4792, 0.8333, 0.4792, 0.8542, 0.4583, 0.8542, 0.4792, 0.8333, 0.5, 0.8333, 0.5, 0.8542, 0.4792, 0.8542, 0.5, 0.8333, 0.5208, 0.8333, 0.5208, 0.8542, 0.5, 0.8542, 0.5208, 0.8333, 0.5417, 0.8333, 0.5417, 0.8542, 0.5208, 0.8542, 0.5417, 0.8333, 0.5625, 0.8333, 0.5625, 0.8542, 0.5417, 0.8542, 0.5625, 0.8333, 0.5833, 0.8333, 0.5833, 0.8542, 0.5625, 0.8542, 0.5833, 0.8333, 0.6042, 0.8333, 0.6042, 0.8542, 0.5833, 0.8542, 0.375, 0.8125, 0.3958, 0.8125, 0.3958, 0.8333, 0.375, 0.8333, 0.3958, 0.8125, 0.4167, 0.8125, 0.4167, 0.8333, 0.3958, 0.8333, 0.4167, 0.8125, 0.4375, 0.8125, 0.4375, 0.8333, 0.4167, 0.8333, 0.4375, 0.8125, 0.4583, 0.8125, 0.4583, 0.8333, 0.4375, 0.8333, 0.4583, 0.8125, 0.4792, 0.8125, 0.4792, 0.8333, 0.4583, 0.8333, 0.4792, 0.8125, 0.5, 0.8125, 0.5, 0.8333, 0.4792, 0.8333, 0.5, 0.8125, 0.5208, 0.8125, 0.5208, 0.8333, 0.5, 0.8333, 0.5208, 0.8125, 0.5417, 0.8125, 0.5417, 0.8333, 0.5208, 0.8333, 0.5417, 0.8125, 0.5625, 0.8125, 0.5625, 0.8333, 0.5417, 0.8333, 0.5625, 0.8125, 0.5833, 0.8125, 0.5833, 0.8333, 0.5625, 0.8333, 0.5833, 0.8125, 0.6042, 0.8125, 0.6042, 0.8333, 0.5833, 0.8333, 0.375, 0.7917, 0.3958, 0.7917, 0.3958, 0.8125, 0.375, 0.8125, 0.3958, 0.7917, 0.4167, 0.7917, 0.4167, 0.8125, 0.3958, 0.8125, 0.4167, 0.7917, 0.4375, 0.7917, 0.4375, 0.8125, 0.4167, 0.8125, 0.4375, 0.7917, 0.4583, 0.7917, 0.4583, 0.8125, 0.4375, 0.8125, 0.4583, 0.7917, 0.4792, 0.7917, 0.4792, 0.8125, 0.4583, 0.8125, 0.4792, 0.7917, 0.5, 0.7917, 0.5, 0.8125, 0.4792, 0.8125, 0.5, 0.7917, 0.5208, 0.7917, 0.5208, 0.8125, 0.5, 0.8125, 0.5208, 0.7917, 0.5417, 0.7917, 0.5417, 0.8125, 0.5208, 0.8125, 0.5417, 0.7917, 0.5625, 0.7917, 0.5625, 0.8125, 0.5417, 0.8125, 0.5625, 0.7917, 0.5833, 0.7917, 0.5833, 0.8125, 0.5625, 0.8125, 0.5833, 0.7917, 0.6042, 0.7917, 0.6042, 0.8125, 0.5833, 0.8125, 0.375, 0.7708, 0.3958, 0.7708, 0.3958, 0.7917, 0.375, 0.7917, 0.3958, 0.7708, 0.4167, 0.7708, 0.4167, 0.7917, 0.3958, 0.7917, 0.4167, 0.7708, 0.4375, 0.7708, 0.4375, 0.7917, 0.4167, 0.7917, 0.4375, 0.7708, 0.4583, 0.7708, 0.4583, 0.7917, 0.4375, 0.7917, 0.4583, 0.7708, 0.4792, 0.7708, 0.4792, 0.7917, 0.4583, 0.7917, 0.4792, 0.7708, 0.5, 0.7708, 0.5, 0.7917, 0.4792, 0.7917, 0.5, 0.7708, 0.5208, 0.7708, 0.5208, 0.7917, 0.5, 0.7917, 0.5208, 0.7708, 0.5417, 0.7708, 0.5417, 0.7917, 0.5208, 0.7917, 0.5417, 0.7708, 0.5625, 0.7708, 0.5625, 0.7917, 0.5417, 0.7917, 0.5625, 0.7708, 0.5833, 0.7708, 0.5833, 0.7917, 0.5625, 0.7917, 0.5833, 0.7708, 0.6042, 0.7708, 0.6042, 0.7917, 0.5833, 0.7917, 0.375, 0.75, 0.3958, 0.75, 0.3958, 0.7708, 0.375, 0.7708, 0.3958, 0.75, 0.4167, 0.75, 0.4167, 0.7708, 0.3958, 0.7708, 0.4167, 0.75, 0.4375, 0.75, 0.4375, 0.7708, 0.4167, 0.7708, 0.4375, 0.75, 0.4583, 0.75, 0.4583, 0.7708, 0.4375, 0.7708, 0.4583, 0.75, 0.4792, 0.75, 0.4792, 0.7708, 0.4583, 0.7708, 0.4792, 0.75, 0.5, 0.75, 0.5, 0.7708, 0.4792, 0.7708, 0.5, 0.75, 0.5208, 0.75, 0.5208, 0.7708, 0.5, 0.7708, 0.5208, 0.75, 0.5417, 0.75, 0.5417, 0.7708, 0.5208, 0.7708, 0.5417, 0.75, 0.5625, 0.75, 0.5625, 0.7708, 0.5417, 0.7708, 0.5625, 0.75, 0.5833, 0.75, 0.5833, 0.7708, 0.5625, 0.7708, 0.5833, 0.75, 0.6042, 0.75, 0.6042, 0.7708, 0.5833, 0.7708, 0.375, 0.7115, 0.3958, 0.7115, 0.3958, 0.7308, 0.375, 0.7308, 0.3958, 0.7115, 0.4167, 0.7115, 0.4167, 0.7308, 0.3958, 0.7308, 0.4167, 0.7115, 0.4375, 0.7115, 0.4375, 0.7308, 0.4167, 0.7308, 0.4375, 0.7115, 0.4583, 0.7115, 0.4583, 0.7308, 0.4375, 0.7308, 0.4583, 0.7115, 0.4792, 0.7115, 0.4792, 0.7308, 0.4583, 0.7308, 0.4792, 0.7115, 0.5, 0.7115, 0.5, 0.7308, 0.4792, 0.7308, 0.5, 0.7115, 0.5208, 0.7115, 0.5208, 0.7308, 0.5, 0.7308, 0.5208, 0.7115, 0.5417, 0.7115, 0.5417, 0.7308, 0.5208, 0.7308, 0.5417, 0.7115, 0.5625, 0.7115, 0.5625, 0.7308, 0.5417, 0.7308, 0.5625, 0.7115, 0.5833, 0.7115, 0.5833, 0.7308, 0.5625, 0.7308, 0.5833, 0.7115, 0.6042, 0.7115, 0.6042, 0.7308, 0.5833, 0.7308, 0.375, 0.6923, 0.3958, 0.6923, 0.3958, 0.7115, 0.375, 0.7115, 0.3958, 0.6923, 0.4167, 0.6923, 0.4167, 0.7115, 0.3958, 0.7115, 0.4167, 0.6923, 0.4375, 0.6923, 0.4375, 0.7115, 0.4167, 0.7115, 0.4375, 0.6923, 0.4583, 0.6923, 0.4583, 0.7115, 0.4375, 0.7115, 0.4583, 0.6923, 0.4792, 0.6923, 0.4792, 0.7115, 0.4583, 0.7115, 0.4792, 0.6923, 0.5, 0.6923, 0.5, 0.7115, 0.4792, 0.7115, 0.5, 0.6923, 0.5208, 0.6923, 0.5208, 0.7115, 0.5, 0.7115, 0.5208, 0.6923, 0.5417, 0.6923, 0.5417, 0.7115, 0.5208, 0.7115, 0.5417, 0.6923, 0.5625, 0.6923, 0.5625, 0.7115, 0.5417, 0.7115, 0.5625, 0.6923, 0.5833, 0.6923, 0.5833, 0.7115, 0.5625, 0.7115, 0.5833, 0.6923, 0.6042, 0.6923, 0.6042, 0.7115, 0.5833, 0.7115, 0.375, 0.6731, 0.3958, 0.6731, 0.3958, 0.6923, 0.375, 0.6923, 0.3958, 0.6731, 0.4167, 0.6731, 0.4167, 0.6923, 0.3958, 0.6923, 0.4167, 0.6731, 0.4375, 0.6731, 0.4375, 0.6923, 0.4167, 0.6923, 0.4375, 0.6731, 0.4583, 0.6731, 0.4583, 0.6923, 0.4375, 0.6923, 0.4583, 0.6731, 0.4792, 0.6731, 0.4792, 0.6923, 0.4583, 0.6923, 0.4792, 0.6731, 0.5, 0.6731, 0.5, 0.6923, 0.4792, 0.6923, 0.5, 0.6731, 0.5208, 0.6731, 0.5208, 0.6923, 0.5, 0.6923, 0.5208, 0.6731, 0.5417, 0.6731, 0.5417, 0.6923, 0.5208, 0.6923, 0.5417, 0.6731, 0.5625, 0.6731, 0.5625, 0.6923, 0.5417, 0.6923, 0.5625, 0.6731, 0.5833, 0.6731, 0.5833, 0.6923, 0.5625, 0.6923, 0.5833, 0.6731, 0.6042, 0.6731, 0.6042, 0.6923, 0.5833, 0.6923, 0.375, 0.6538, 0.3958, 0.6538, 0.3958, 0.6731, 0.375, 0.6731, 0.3958, 0.6538, 0.4167, 0.6538, 0.4167, 0.6731, 0.3958, 0.6731, 0.4167, 0.6538, 0.4375, 0.6538, 0.4375, 0.6731, 0.4167, 0.6731, 0.4375, 0.6538, 0.4583, 0.6538, 0.4583, 0.6731, 0.4375, 0.6731, 0.4583, 0.6538, 0.4792, 0.6538, 0.4792, 0.6731, 0.4583, 0.6731, 0.4792, 0.6538, 0.5, 0.6538, 0.5, 0.6731, 0.4792, 0.6731, 0.5, 0.6538, 0.5208, 0.6538, 0.5208, 0.6731, 0.5, 0.6731, 0.5208, 0.6538, 0.5417, 0.6538, 0.5417, 0.6731, 0.5208, 0.6731, 0.5417, 0.6538, 0.5625, 0.6538, 0.5625, 0.6731, 0.5417, 0.6731, 0.5625, 0.6538, 0.5833, 0.6538, 0.5833, 0.6731, 0.5625, 0.6731, 0.5833, 0.6538, 0.6042, 0.6538, 0.6042, 0.6731, 0.5833, 0.6731, 0.375, 0.6346, 0.3958, 0.6346, 0.3958, 0.6538, 0.375, 0.6538, 0.3958, 0.6346, 0.4167, 0.6346, 0.4167, 0.6538, 0.3958, 0.6538, 0.4167, 0.6346, 0.4375, 0.6346, 0.4375, 0.6538, 0.4167, 0.6538, 0.4375, 0.6346, 0.4583, 0.6346, 0.4583, 0.6538, 0.4375, 0.6538, 0.4583, 0.6346, 0.4792, 0.6346, 0.4792, 0.6538, 0.4583, 0.6538, 0.4792, 0.6346, 0.5, 0.6346, 0.5, 0.6538, 0.4792, 0.6538, 0.5, 0.6346, 0.5208, 0.6346, 0.5208, 0.6538, 0.5, 0.6538, 0.5208, 0.6346, 0.5417, 0.6346, 0.5417, 0.6538, 0.5208, 0.6538, 0.5417, 0.6346, 0.5625, 0.6346, 0.5625, 0.6538, 0.5417, 0.6538, 0.5625, 0.6346, 0.5833, 0.6346, 0.5833, 0.6538, 0.5625, 0.6538, 0.5833, 0.6346, 0.6042, 0.6346, 0.6042, 0.6538, 0.5833, 0.6538, 0.375, 0.6154, 0.3958, 0.6154, 0.3958, 0.6346, 0.375, 0.6346, 0.3958, 0.6154, 0.4167, 0.6154, 0.4167, 0.6346, 0.3958, 0.6346, 0.4167, 0.6154, 0.4375, 0.6154, 0.4375, 0.6346, 0.4167, 0.6346, 0.4375, 0.6154, 0.4583, 0.6154, 0.4583, 0.6346, 0.4375, 0.6346, 0.4583, 0.6154, 0.4792, 0.6154, 0.4792, 0.6346, 0.4583, 0.6346, 0.4792, 0.6154, 0.5, 0.6154, 0.5, 0.6346, 0.4792, 0.6346, 0.5, 0.6154, 0.5208, 0.6154, 0.5208, 0.6346, 0.5, 0.6346, 0.5208, 0.6154, 0.5417, 0.6154, 0.5417, 0.6346, 0.5208, 0.6346, 0.5417, 0.6154, 0.5625, 0.6154, 0.5625, 0.6346, 0.5417, 0.6346, 0.5625, 0.6154, 0.5833, 0.6154, 0.5833, 0.6346, 0.5625, 0.6346, 0.5833, 0.6154, 0.6042, 0.6154, 0.6042, 0.6346, 0.5833, 0.6346, 0.375, 0.5962, 0.3958, 0.5962, 0.3958, 0.6154, 0.375, 0.6154, 0.3958, 0.5962, 0.4167, 0.5962, 0.4167, 0.6154, 0.3958, 0.6154, 0.4167, 0.5962, 0.4375, 0.5962, 0.4375, 0.6154, 0.4167, 0.6154, 0.4375, 0.5962, 0.4583, 0.5962, 0.4583, 0.6154, 0.4375, 0.6154, 0.4583, 0.5962, 0.4792, 0.5962, 0.4792, 0.6154, 0.4583, 0.6154, 0.4792, 0.5962, 0.5, 0.5962, 0.5, 0.6154, 0.4792, 0.6154, 0.5, 0.5962, 0.5208, 0.5962, 0.5208, 0.6154, 0.5, 0.6154, 0.5208, 0.5962, 0.5417, 0.5962, 0.5417, 0.6154, 0.5208, 0.6154, 0.5417, 0.5962, 0.5625, 0.5962, 0.5625, 0.6154, 0.5417, 0.6154, 0.5625, 0.5962, 0.5833, 0.5962, 0.5833, 0.6154, 0.5625, 0.6154, 0.5833, 0.5962, 0.6042, 0.5962, 0.6042, 0.6154, 0.5833, 0.6154, 0.375, 0.5769, 0.3958, 0.5769, 0.3958, 0.5962, 0.375, 0.5962, 0.3958, 0.5769, 0.4167, 0.5769, 0.4167, 0.5962, 0.3958, 0.5962, 0.4167, 0.5769, 0.4375, 0.5769, 0.4375, 0.5962, 0.4167, 0.5962, 0.4375, 0.5769, 0.4583, 0.5769, 0.4583, 0.5962, 0.4375, 0.5962, 0.4583, 0.5769, 0.4792, 0.5769, 0.4792, 0.5962, 0.4583, 0.5962, 0.4792, 0.5769, 0.5, 0.5769, 0.5, 0.5962, 0.4792, 0.5962, 0.5, 0.5769, 0.5208, 0.5769, 0.5208, 0.5962, 0.5, 0.5962, 0.5208, 0.5769, 0.5417, 0.5769, 0.5417, 0.5962, 0.5208, 0.5962, 0.5417, 0.5769, 0.5625, 0.5769, 0.5625, 0.5962, 0.5417, 0.5962, 0.5625, 0.5769, 0.5833, 0.5769, 0.5833, 0.5962, 0.5625, 0.5962, 0.5833, 0.5769, 0.6042, 0.5769, 0.6042, 0.5962, 0.5833, 0.5962, 0.375, 0.5577, 0.3958, 0.5577, 0.3958, 0.5769, 0.375, 0.5769, 0.3958, 0.5577, 0.4167, 0.5577, 0.4167, 0.5769, 0.3958, 0.5769, 0.4167, 0.5577, 0.4375, 0.5577, 0.4375, 0.5769, 0.4167, 0.5769, 0.4375, 0.5577, 0.4583, 0.5577, 0.4583, 0.5769, 0.4375, 0.5769, 0.4583, 0.5577, 0.4792, 0.5577, 0.4792, 0.5769, 0.4583, 0.5769, 0.4792, 0.5577, 0.5, 0.5577, 0.5, 0.5769, 0.4792, 0.5769, 0.5, 0.5577, 0.5208, 0.5577, 0.5208, 0.5769, 0.5, 0.5769, 0.5208, 0.5577, 0.5417, 0.5577, 0.5417, 0.5769, 0.5208, 0.5769, 0.5417, 0.5577, 0.5625, 0.5577, 0.5625, 0.5769, 0.5417, 0.5769, 0.5625, 0.5577, 0.5833, 0.5577, 0.5833, 0.5769, 0.5625, 0.5769, 0.5833, 0.5577, 0.6042, 0.5577, 0.6042, 0.5769, 0.5833, 0.5769, 0.375, 0.5385, 0.3958, 0.5385, 0.3958, 0.5577, 0.375, 0.5577, 0.3958, 0.5385, 0.4167, 0.5385, 0.4167, 0.5577, 0.3958, 0.5577, 0.4167, 0.5385, 0.4375, 0.5385, 0.4375, 0.5577, 0.4167, 0.5577, 0.4375, 0.5385, 0.4583, 0.5385, 0.4583, 0.5577, 0.4375, 0.5577, 0.4583, 0.5385, 0.4792, 0.5385, 0.4792, 0.5577, 0.4583, 0.5577, 0.4792, 0.5385, 0.5, 0.5385, 0.5, 0.5577, 0.4792, 0.5577, 0.5, 0.5385, 0.5208, 0.5385, 0.5208, 0.5577, 0.5, 0.5577, 0.5208, 0.5385, 0.5417, 0.5385, 0.5417, 0.5577, 0.5208, 0.5577, 0.5417, 0.5385, 0.5625, 0.5385, 0.5625, 0.5577, 0.5417, 0.5577, 0.5625, 0.5385, 0.5833, 0.5385, 0.5833, 0.5577, 0.5625, 0.5577, 0.5833, 0.5385, 0.6042, 0.5385, 0.6042, 0.5577, 0.5833, 0.5577, 0.375, 0.5192, 0.3958, 0.5192, 0.3958, 0.5385, 0.375, 0.5385, 0.3958, 0.5192, 0.4167, 0.5192, 0.4167, 0.5385, 0.3958, 0.5385, 0.4167, 0.5192, 0.4375, 0.5192, 0.4375, 0.5385, 0.4167, 0.5385, 0.4375, 0.5192, 0.4583, 0.5192, 0.4583, 0.5385, 0.4375, 0.5385, 0.4583, 0.5192, 0.4792, 0.5192, 0.4792, 0.5385, 0.4583, 0.5385, 0.4792, 0.5192, 0.5, 0.5192, 0.5, 0.5385, 0.4792, 0.5385, 0.5, 0.5192, 0.5208, 0.5192, 0.5208, 0.5385, 0.5, 0.5385, 0.5208, 0.5192, 0.5417, 0.5192, 0.5417, 0.5385, 0.5208, 0.5385, 0.5417, 0.5192, 0.5625, 0.5192, 0.5625, 0.5385, 0.5417, 0.5385, 0.5625, 0.5192, 0.5833, 0.5192, 0.5833, 0.5385, 0.5625, 0.5385, 0.5833, 0.5192, 0.6042, 0.5192, 0.6042, 0.5385, 0.5833, 0.5385, 0.375, 0.5, 0.3958, 0.5, 0.3958, 0.5192, 0.375, 0.5192, 0.3958, 0.5, 0.4167, 0.5, 0.4167, 0.5192, 0.3958, 0.5192, 0.4167, 0.5, 0.4375, 0.5, 0.4375, 0.5192, 0.4167, 0.5192, 0.4375, 0.5, 0.4583, 0.5, 0.4583, 0.5192, 0.4375, 0.5192, 0.4583, 0.5, 0.4792, 0.5, 0.4792, 0.5192, 0.4583, 0.5192, 0.4792, 0.5, 0.5, 0.5, 0.5, 0.5192, 0.4792, 0.5192, 0.5, 0.5, 0.5208, 0.5, 0.5208, 0.5192, 0.5, 0.5192, 0.5208, 0.5, 0.5417, 0.5, 0.5417, 0.5192, 0.5208, 0.5192, 0.5417, 0.5, 0.5625, 0.5, 0.5625, 0.5192, 0.5417, 0.5192, 0.5625, 0.5, 0.5833, 0.5, 0.5833, 0.5192, 0.5625, 0.5192, 0.5833, 0.5, 0.6042, 0.5, 0.6042, 0.5192, 0.5833, 0.5192, 0.375, 0.8542, 0.3958, 0.8542, 0.3958, 0.875, 0.375, 0.875, 0.3958, 0.8542, 0.4167, 0.8542, 0.4167, 0.875, 0.3958, 0.875, 0.4167, 0.8542, 0.4375, 0.8542, 0.4375, 0.875, 0.4167, 0.875, 0.4375, 0.8542, 0.4583, 0.8542, 0.4583, 0.875, 0.4375, 0.875, 0.4583, 0.8542, 0.4792, 0.8542, 0.4792, 0.875, 0.4583, 0.875, 0.4792, 0.8542, 0.5, 0.8542, 0.5, 0.875, 0.4792, 0.875, 0.5, 0.8542, 0.5208, 0.8542, 0.5208, 0.875, 0.5, 0.875, 0.5208, 0.8542, 0.5417, 0.8542, 0.5417, 0.875, 0.5208, 0.875, 0.5417, 0.8542, 0.5625, 0.8542, 0.5625, 0.875, 0.5417, 0.875, 0.5625, 0.8542, 0.5833, 0.8542, 0.5833, 0.875, 0.5625, 0.875, 0.5833, 0.8542, 0.6042, 0.8542, 0.6042, 0.875, 0.5833, 0.875, 0.375, 0.4792, 0.3958, 0.4792, 0.3958, 0.5, 0.375, 0.5, 0.3958, 0.4792, 0.4167, 0.4792, 0.4167, 0.5, 0.3958, 0.5, 0.4167, 0.4792, 0.4375, 0.4792, 0.4375, 0.5, 0.4167, 0.5, 0.4375, 0.4792, 0.4583, 0.4792, 0.4583, 0.5, 0.4375, 0.5, 0.4583, 0.4792, 0.4792, 0.4792, 0.4792, 0.5, 0.4583, 0.5, 0.4792, 0.4792, 0.5, 0.4792, 0.5, 0.5, 0.4792, 0.5, 0.5, 0.4792, 0.5208, 0.4792, 0.5208, 0.5, 0.5, 0.5, 0.5208, 0.4792, 0.5417, 0.4792, 0.5417, 0.5, 0.5208, 0.5, 0.5417, 0.4792, 0.5625, 0.4792, 0.5625, 0.5, 0.5417, 0.5, 0.5625, 0.4792, 0.5833, 0.4792, 0.5833, 0.5, 0.5625, 0.5, 0.5833, 0.4792, 0.6042, 0.4792, 0.6042, 0.5, 0.5833, 0.5, 0.375, 0.7308, 0.3958, 0.7308, 0.3958, 0.75, 0.375, 0.75, 0.3958, 0.7308, 0.4167, 0.7308, 0.4167, 0.75, 0.3958, 0.75, 0.4167, 0.7308, 0.4375, 0.7308, 0.4375, 0.75, 0.4167, 0.75, 0.4375, 0.7308, 0.4583, 0.7308, 0.4583, 0.75, 0.4375, 0.75, 0.4583, 0.7308, 0.4792, 0.7308, 0.4792, 0.75, 0.4583, 0.75, 0.4792, 0.7308, 0.5, 0.7308, 0.5, 0.75, 0.4792, 0.75, 0.5, 0.7308, 0.5208, 0.7308, 0.5208, 0.75, 0.5, 0.75, 0.5208, 0.7308, 0.5417, 0.7308, 0.5417, 0.75, 0.5208, 0.75, 0.5417, 0.7308, 0.5625, 0.7308, 0.5625, 0.75, 0.5417, 0.75, 0.5625, 0.7308, 0.5833, 0.7308, 0.5833, 0.75, 0.5625, 0.75, 0.5833, 0.7308, 0.6042, 0.7308, 0.6042, 0.75, 0.5833, 0.75])
me_car_01.materials.append(mat_toy_blue)
me_car_01.use_mirror_vertex_groups = False
me_car_01.update()
me_arch_01 = bpy.data.meshes.new('arch_01')
me_arch_01.from_pydata([(-0.3, -1.195e-08, 0.41), (0.3, 1.195e-08, 0.41), (-0.3, 0.07999, 0.4021), (0.3, 0.07999, 0.4021), (-0.3, 0.1569, 0.3788), (0.3, 0.1569, 0.3788), (-0.3, 0.2278, 0.3409), (0.3, 0.2278, 0.3409), (-0.3, 0.2899, 0.2899), (0.3, 0.2899, 0.2899), (-0.3, 0.3409, 0.2278), (0.3, 0.3409, 0.2278), (-0.3, 0.3788, 0.1569), (0.3, 0.3788, 0.1569), (-0.3, 0.4021, 0.07999), (0.3, 0.4021, 0.07999), (-0.3, 0.41, 1.195e-08), (0.3, 0.41, -1.195e-08), (-0.3, 0.4021, -0.07999), (0.3, 0.4021, -0.07999), (-0.3, 0.3788, -0.1569), (0.3, 0.3788, -0.1569), (-0.3, 0.3409, -0.2278), (0.3, 0.3409, -0.2278), (-0.3, 0.2899, -0.2899), (0.3, 0.2899, -0.2899), (-0.3, 0.2278, -0.3409), (0.3, 0.2278, -0.3409), (-0.3, 0.1569, -0.3788), (0.3, 0.1569, -0.3788), (-0.3, 0.07999, -0.4021), (0.3, 0.07999, -0.4021), (-0.3, -1.195e-08, -0.41), (0.3, 1.195e-08, -0.41), (-0.3, -0.07999, -0.4021), (0.3, -0.07999, -0.4021), (-0.3, -0.1569, -0.3788), (0.3, -0.1569, -0.3788), (-0.3, -0.2278, -0.3409), (0.3, -0.2278, -0.3409), (-0.3, -0.2899, -0.2899), (0.3, -0.2899, -0.2899), (-0.3, -0.3409, -0.2278), (0.3, -0.3409, -0.2278), (-0.3, -0.3788, -0.1569), (0.3, -0.3788, -0.1569), (-0.3, -0.4021, -0.07999), (0.3, -0.4021, -0.07999), (-0.3, -0.41, 1.195e-08), (0.3, -0.41, -1.195e-08), (-0.3, -0.4021, 0.07999), (0.3, -0.4021, 0.07999), (-0.3, -0.3788, 0.1569), (0.3, -0.3788, 0.1569), (-0.3, -0.3409, 0.2278), (0.3, -0.3409, 0.2278), (-0.3, -0.2899, 0.2899), (0.3, -0.2899, 0.2899), (-0.3, -0.2278, 0.3409), (0.3, -0.2278, 0.3409), (-0.3, -0.1569, 0.3788), (0.3, -0.1569, 0.3788), (-0.3, -0.07999, 0.4021), (0.3, -0.07999, 0.4021)], [], [(0, 1, 3, 2), (2, 3, 5, 4), (4, 5, 7, 6), (6, 7, 9, 8), (8, 9, 11, 10), (10, 11, 13, 12), (12, 13, 15, 14), (14, 15, 17, 16), (16, 17, 19, 18), (18, 19, 21, 20), (20, 21, 23, 22), (22, 23, 25, 24), (24, 25, 27, 26), (26, 27, 29, 28), (28, 29, 31, 30), (30, 31, 33, 32), (32, 33, 35, 34), (34, 35, 37, 36), (36, 37, 39, 38), (38, 39, 41, 40), (40, 41, 43, 42), (42, 43, 45, 44), (44, 45, 47, 46), (46, 47, 49, 48), (48, 49, 51, 50), (50, 51, 53, 52), (52, 53, 55, 54), (54, 55, 57, 56), (56, 57, 59, 58), (58, 59, 61, 60), (3, 1, 63, 61, 59, 57, 55, 53, 51, 49, 47, 45, 43, 41, 39, 37, 35, 33, 31, 29, 27, 25, 23, 21, 19, 17, 15, 13, 11, 9, 7, 5), (60, 61, 63, 62), (62, 63, 1, 0), (0, 2, 4, 6, 8, 10, 12, 14, 16, 18, 20, 22, 24, 26, 28, 30, 32, 34, 36, 38, 40, 42, 44, 46, 48, 50, 52, 54, 56, 58, 60, 62)])
_uv = me_arch_01.uv_layers.new(name='UVMap')
_uv.uv.foreach_set('vector', [1.0, 0.5, 1.0, 1.0, 0.9688, 1.0, 0.9688, 0.5, 0.9688, 0.5, 0.9688, 1.0, 0.9375, 1.0, 0.9375, 0.5, 0.9375, 0.5, 0.9375, 1.0, 0.9062, 1.0, 0.9062, 0.5, 0.9062, 0.5, 0.9062, 1.0, 0.875, 1.0, 0.875, 0.5, 0.875, 0.5, 0.875, 1.0, 0.8438, 1.0, 0.8438, 0.5, 0.8438, 0.5, 0.8438, 1.0, 0.8125, 1.0, 0.8125, 0.5, 0.8125, 0.5, 0.8125, 1.0, 0.7812, 1.0, 0.7812, 0.5, 0.7812, 0.5, 0.7812, 1.0, 0.75, 1.0, 0.75, 0.5, 0.75, 0.5, 0.75, 1.0, 0.7188, 1.0, 0.7188, 0.5, 0.7188, 0.5, 0.7188, 1.0, 0.6875, 1.0, 0.6875, 0.5, 0.6875, 0.5, 0.6875, 1.0, 0.6562, 1.0, 0.6562, 0.5, 0.6562, 0.5, 0.6562, 1.0, 0.625, 1.0, 0.625, 0.5, 0.625, 0.5, 0.625, 1.0, 0.5938, 1.0, 0.5938, 0.5, 0.5938, 0.5, 0.5938, 1.0, 0.5625, 1.0, 0.5625, 0.5, 0.5625, 0.5, 0.5625, 1.0, 0.5312, 1.0, 0.5312, 0.5, 0.5312, 0.5, 0.5312, 1.0, 0.5, 1.0, 0.5, 0.5, 0.5, 0.5, 0.5, 1.0, 0.4688, 1.0, 0.4688, 0.5, 0.4688, 0.5, 0.4688, 1.0, 0.4375, 1.0, 0.4375, 0.5, 0.4375, 0.5, 0.4375, 1.0, 0.4062, 1.0, 0.4062, 0.5, 0.4062, 0.5, 0.4062, 1.0, 0.375, 1.0, 0.375, 0.5, 0.375, 0.5, 0.375, 1.0, 0.3438, 1.0, 0.3438, 0.5, 0.3438, 0.5, 0.3438, 1.0, 0.3125, 1.0, 0.3125, 0.5, 0.3125, 0.5, 0.3125, 1.0, 0.2812, 1.0, 0.2812, 0.5, 0.2812, 0.5, 0.2812, 1.0, 0.25, 1.0, 0.25, 0.5, 0.25, 0.5, 0.25, 1.0, 0.2188, 1.0, 0.2188, 0.5, 0.2188, 0.5, 0.2188, 1.0, 0.1875, 1.0, 0.1875, 0.5, 0.1875, 0.5, 0.1875, 1.0, 0.1562, 1.0, 0.1562, 0.5, 0.1562, 0.5, 0.1562, 1.0, 0.125, 1.0, 0.125, 0.5, 0.125, 0.5, 0.125, 1.0, 0.09375, 1.0, 0.09375, 0.5, 0.09375, 0.5, 0.09375, 1.0, 0.0625, 1.0, 0.0625, 0.5, 0.2968, 0.4854, 0.25, 0.49, 0.2032, 0.4854, 0.1582, 0.4717, 0.1167, 0.4496, 0.08029, 0.4197, 0.05045, 0.3833, 0.02827, 0.3418, 0.01461, 0.2968, 0.01, 0.25, 0.01461, 0.2032, 0.02827, 0.1582, 0.05045, 0.1167, 0.08029, 0.08029, 0.1167, 0.05045, 0.1582, 0.02827, 0.2032, 0.01461, 0.25, 0.01, 0.2968, 0.01461, 0.3418, 0.02827, 0.3833, 0.05045, 0.4197, 0.08029, 0.4496, 0.1167, 0.4717, 0.1582, 0.4854, 0.2032, 0.49, 0.25, 0.4854, 0.2968, 0.4717, 0.3418, 0.4496, 0.3833, 0.4197, 0.4197, 0.3833, 0.4496, 0.3418, 0.4717, 0.0625, 0.5, 0.0625, 1.0, 0.03125, 1.0, 0.03125, 0.5, 0.03125, 0.5, 0.03125, 1.0, 0.0, 1.0, 0.0, 0.5, 0.75, 0.49, 0.7968, 0.4854, 0.8418, 0.4717, 0.8833, 0.4496, 0.9197, 0.4197, 0.9496, 0.3833, 0.9717, 0.3418, 0.9854, 0.2968, 0.99, 0.25, 0.9854, 0.2032, 0.9717, 0.1582, 0.9496, 0.1167, 0.9197, 0.08029, 0.8833, 0.05045, 0.8418, 0.02827, 0.7968, 0.01461, 0.75, 0.01, 0.7032, 0.01461, 0.6582, 0.02827, 0.6167, 0.05045, 0.5803, 0.08029, 0.5504, 0.1167, 0.5283, 0.1582, 0.5146, 0.2032, 0.51, 0.25, 0.5146, 0.2968, 0.5283, 0.3418, 0.5504, 0.3833, 0.5803, 0.4197, 0.6167, 0.4496, 0.6582, 0.4717, 0.7032, 0.4854])
me_arch_01.materials.append(mat_shock_pink)
me_arch_01.update()
me_wheel_01 = bpy.data.meshes.new('wheel_01')
me_wheel_01.from_pydata([(-0.125, -1.53e-08, 0.35), (0.125, 1.53e-08, 0.35), (-0.125, 0.06828, 0.3433), (0.125, 0.06828, 0.3433), (-0.125, 0.1339, 0.3234), (0.125, 0.1339, 0.3234), (-0.125, 0.1944, 0.291), (0.125, 0.1944, 0.291), (-0.125, 0.2475, 0.2475), (0.125, 0.2475, 0.2475), (-0.125, 0.291, 0.1944), (0.125, 0.291, 0.1944), (-0.125, 0.3234, 0.1339), (0.125, 0.3234, 0.1339), (-0.125, 0.3433, 0.06828), (0.125, 0.3433, 0.06828), (-0.125, 0.35, 3.497e-08), (0.125, 0.35, -3.497e-08), (-0.125, 0.3433, -0.06828), (0.125, 0.3433, -0.06828), (-0.125, 0.3234, -0.1339), (0.125, 0.3234, -0.1339), (-0.125, 0.291, -0.1944), (0.125, 0.291, -0.1944), (-0.125, 0.2475, -0.2475), (0.125, 0.2475, -0.2475), (-0.125, 0.1944, -0.291), (0.125, 0.1944, -0.291), (-0.125, 0.1339, -0.3234), (0.125, 0.1339, -0.3234), (-0.125, 0.06828, -0.3433), (0.125, 0.06828, -0.3433), (-0.125, -1.53e-08, -0.35), (0.125, 1.53e-08, -0.35), (-0.125, -0.06828, -0.3433), (0.125, -0.06828, -0.3433), (-0.125, -0.1339, -0.3234), (0.125, -0.1339, -0.3234), (-0.125, -0.1944, -0.291), (0.125, -0.1944, -0.291), (-0.125, -0.2475, -0.2475), (0.125, -0.2475, -0.2475), (-0.125, -0.291, -0.1944), (0.125, -0.291, -0.1944), (-0.125, -0.3234, -0.1339), (0.125, -0.3234, -0.1339), (-0.125, -0.3433, -0.06828), (0.125, -0.3433, -0.06828), (-0.125, -0.35, 3.497e-08), (0.125, -0.35, -3.497e-08), (-0.125, -0.3433, 0.06828), (0.125, -0.3433, 0.06828), (-0.125, -0.3234, 0.1339), (0.125, -0.3234, 0.1339), (-0.125, -0.291, 0.1944), (0.125, -0.291, 0.1944), (-0.125, -0.2475, 0.2475), (0.125, -0.2475, 0.2475), (-0.125, -0.1944, 0.291), (0.125, -0.1944, 0.291), (-0.125, -0.1339, 0.3234), (0.125, -0.1339, 0.3234), (-0.125, -0.06828, 0.3433), (0.125, -0.06828, 0.3433)], [], [(0, 1, 3, 2), (2, 3, 5, 4), (4, 5, 7, 6), (6, 7, 9, 8), (8, 9, 11, 10), (10, 11, 13, 12), (12, 13, 15, 14), (14, 15, 17, 16), (16, 17, 19, 18), (18, 19, 21, 20), (20, 21, 23, 22), (22, 23, 25, 24), (24, 25, 27, 26), (26, 27, 29, 28), (28, 29, 31, 30), (30, 31, 33, 32), (32, 33, 35, 34), (34, 35, 37, 36), (36, 37, 39, 38), (38, 39, 41, 40), (40, 41, 43, 42), (42, 43, 45, 44), (44, 45, 47, 46), (46, 47, 49, 48), (48, 49, 51, 50), (50, 51, 53, 52), (52, 53, 55, 54), (54, 55, 57, 56), (56, 57, 59, 58), (58, 59, 61, 60), (3, 1, 63, 61, 59, 57, 55, 53, 51, 49, 47, 45, 43, 41, 39, 37, 35, 33, 31, 29, 27, 25, 23, 21, 19, 17, 15, 13, 11, 9, 7, 5), (60, 61, 63, 62), (62, 63, 1, 0), (0, 2, 4, 6, 8, 10, 12, 14, 16, 18, 20, 22, 24, 26, 28, 30, 32, 34, 36, 38, 40, 42, 44, 46, 48, 50, 52, 54, 56, 58, 60, 62)])
_uv = me_wheel_01.uv_layers.new(name='UVMap')
_uv.uv.foreach_set('vector', [1.0, 0.5, 1.0, 1.0, 0.9688, 1.0, 0.9688, 0.5, 0.9688, 0.5, 0.9688, 1.0, 0.9375, 1.0, 0.9375, 0.5, 0.9375, 0.5, 0.9375, 1.0, 0.9062, 1.0, 0.9062, 0.5, 0.9062, 0.5, 0.9062, 1.0, 0.875, 1.0, 0.875, 0.5, 0.875, 0.5, 0.875, 1.0, 0.8438, 1.0, 0.8438, 0.5, 0.8438, 0.5, 0.8438, 1.0, 0.8125, 1.0, 0.8125, 0.5, 0.8125, 0.5, 0.8125, 1.0, 0.7812, 1.0, 0.7812, 0.5, 0.7812, 0.5, 0.7812, 1.0, 0.75, 1.0, 0.75, 0.5, 0.75, 0.5, 0.75, 1.0, 0.7188, 1.0, 0.7188, 0.5, 0.7188, 0.5, 0.7188, 1.0, 0.6875, 1.0, 0.6875, 0.5, 0.6875, 0.5, 0.6875, 1.0, 0.6562, 1.0, 0.6562, 0.5, 0.6562, 0.5, 0.6562, 1.0, 0.625, 1.0, 0.625, 0.5, 0.625, 0.5, 0.625, 1.0, 0.5938, 1.0, 0.5938, 0.5, 0.5938, 0.5, 0.5938, 1.0, 0.5625, 1.0, 0.5625, 0.5, 0.5625, 0.5, 0.5625, 1.0, 0.5312, 1.0, 0.5312, 0.5, 0.5312, 0.5, 0.5312, 1.0, 0.5, 1.0, 0.5, 0.5, 0.5, 0.5, 0.5, 1.0, 0.4688, 1.0, 0.4688, 0.5, 0.4688, 0.5, 0.4688, 1.0, 0.4375, 1.0, 0.4375, 0.5, 0.4375, 0.5, 0.4375, 1.0, 0.4062, 1.0, 0.4062, 0.5, 0.4062, 0.5, 0.4062, 1.0, 0.375, 1.0, 0.375, 0.5, 0.375, 0.5, 0.375, 1.0, 0.3438, 1.0, 0.3438, 0.5, 0.3438, 0.5, 0.3438, 1.0, 0.3125, 1.0, 0.3125, 0.5, 0.3125, 0.5, 0.3125, 1.0, 0.2812, 1.0, 0.2812, 0.5, 0.2812, 0.5, 0.2812, 1.0, 0.25, 1.0, 0.25, 0.5, 0.25, 0.5, 0.25, 1.0, 0.2188, 1.0, 0.2188, 0.5, 0.2188, 0.5, 0.2188, 1.0, 0.1875, 1.0, 0.1875, 0.5, 0.1875, 0.5, 0.1875, 1.0, 0.1562, 1.0, 0.1562, 0.5, 0.1562, 0.5, 0.1562, 1.0, 0.125, 1.0, 0.125, 0.5, 0.125, 0.5, 0.125, 1.0, 0.09375, 1.0, 0.09375, 0.5, 0.09375, 0.5, 0.09375, 1.0, 0.0625, 1.0, 0.0625, 0.5, 0.2968, 0.4854, 0.25, 0.49, 0.2032, 0.4854, 0.1582, 0.4717, 0.1167, 0.4496, 0.08029, 0.4197, 0.05045, 0.3833, 0.02827, 0.3418, 0.01461, 0.2968, 0.01, 0.25, 0.01461, 0.2032, 0.02827, 0.1582, 0.05045, 0.1167, 0.08029, 0.08029, 0.1167, 0.05045, 0.1582, 0.02827, 0.2032, 0.01461, 0.25, 0.01, 0.2968, 0.01461, 0.3418, 0.02827, 0.3833, 0.05045, 0.4197, 0.08029, 0.4496, 0.1167, 0.4717, 0.1582, 0.4854, 0.2032, 0.49, 0.25, 0.4854, 0.2968, 0.4717, 0.3418, 0.4496, 0.3833, 0.4197, 0.4197, 0.3833, 0.4496, 0.3418, 0.4717, 0.0625, 0.5, 0.0625, 1.0, 0.03125, 1.0, 0.03125, 0.5, 0.03125, 0.5, 0.03125, 1.0, 0.0, 1.0, 0.0, 0.5, 0.75, 0.49, 0.7968, 0.4854, 0.8418, 0.4717, 0.8833, 0.4496, 0.9197, 0.4197, 0.9496, 0.3833, 0.9717, 0.3418, 0.9854, 0.2968, 0.99, 0.25, 0.9854, 0.2032, 0.9717, 0.1582, 0.9496, 0.1167, 0.9197, 0.08029, 0.8833, 0.05045, 0.8418, 0.02827, 0.7968, 0.01461, 0.75, 0.01, 0.7032, 0.01461, 0.6582, 0.02827, 0.6167, 0.05045, 0.5803, 0.08029, 0.5504, 0.1167, 0.5283, 0.1582, 0.5146, 0.2032, 0.51, 0.25, 0.5146, 0.2968, 0.5283, 0.3418, 0.5504, 0.3833, 0.5803, 0.4197, 0.6167, 0.4496, 0.6582, 0.4717, 0.7032, 0.4854])
me_wheel_01.materials.append(mat_red)
me_wheel_01.update()

# ---- objects
ob_car_01 = bpy.data.objects.new('car_01', me_car_01)
ob_arch_01 = bpy.data.objects.new('arch_01', me_arch_01)
ob_wheel_01 = bpy.data.objects.new('wheel_01', me_wheel_01)
ob_light = bpy.data.objects.new('Light', light_light)
ob_camera = bpy.data.objects.new('Camera', cam_camera)

# ---- transforms, parenting, visibility, modifiers, constraints
ob_car_01.location = (0.0, 0.0, 0.0)
ob_car_01.lock_rotations_4d = False
ob_car_01.empty_display_type = 'ARROWS'
ob_car_01.lineart.crease_threshold = 0.0
_m = ob_car_01.modifiers.new('Mirror', 'MIRROR')
_m.use_clip = True
ob_arch_01.location = (-2.105, 1.532, -0.8674)
ob_wheel_01.location = (-2.728, 1.536, -0.8717)
ob_light.location = (4.076, 1.005, 5.904)
ob_light.rotation_euler = (0.6503, 0.05522, 1.866)
ob_light.lock_rotations_4d = False
ob_light.empty_display_type = 'ARROWS'
ob_light.color = (0.0, 0.0, 0.0, 0.0)
ob_light.lineart.crease_threshold = 0.0
ob_camera.location = (7.359, -6.926, 4.958)
ob_camera.rotation_euler = (1.109, 0.0, 0.8149)
ob_camera.lock_rotations_4d = False
ob_camera.empty_display_type = 'ARROWS'
ob_camera.color = (0.0, 0.0, 0.0, 0.0)
ob_camera.display_type = 'WIRE'
ob_camera.lineart.crease_threshold = 0.0

# ---- collection membership
col_carbase.objects.link(ob_car_01)
col_carbase.objects.link(ob_arch_01)
col_carbase.objects.link(ob_wheel_01)
col_context.objects.link(ob_light)
col_context.objects.link(ob_camera)

# ---- scene / render settings (as saved in the file)
scene.camera = ob_camera
scene.frame_start = 1; scene.frame_end = 250; scene.frame_set(1)
scene.render.engine = 'BLENDER_EEVEE_NEXT'
scene.cycles.sampling_pattern = 'TABULATED_SOBOL'
scene.cycles.use_light_tree = False
scene.view_settings.view_transform = 'Filmic'
bpy.context.view_layer.update()
